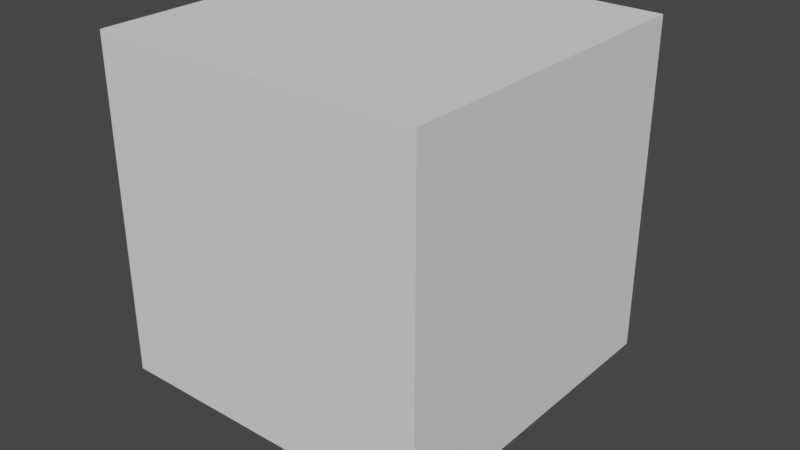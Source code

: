 # Source: resourceBuildings.blend  (saved by Blender 2.91.10; exported with 4.5.12 LTS)
import bpy
from mathutils import Matrix  # noqa: F401  (used for matrix-valued properties, if any)

bpy.ops.wm.read_factory_settings(use_empty=True)
scene = bpy.context.scene
scene.name = 'Scene'

# ---- collections
col_woodshack = bpy.data.collections.new('WoodShack'); scene.collection.children.link(col_woodshack)
col_bools = bpy.data.collections.new('Bools'); scene.collection.children.link(col_bools)
col_bounds = bpy.data.collections.new('bounds'); scene.collection.children.link(col_bounds)
col_ironmine = bpy.data.collections.new('IronMine'); scene.collection.children.link(col_ironmine)
col_rocks = bpy.data.collections.new('Rocks'); col_ironmine.children.link(col_rocks)

# ---- materials (node trees are filled in below, after node groups)
mat_material_001 = bpy.data.materials.new('Material.001')
mat_material_001.use_transparent_shadow = False
mat_fence = bpy.data.materials.new('Fence')
mat_fence.use_transparent_shadow = False
mat_wood = bpy.data.materials.new('Wood')
mat_wood.use_transparent_shadow = False
mat_rock = bpy.data.materials.new('rock')
mat_rock.use_transparent_shadow = False

# ---- node groups
ng_auto_smooth = bpy.data.node_groups.new('Auto Smooth', 'GeometryNodeTree')
_s = ng_auto_smooth.interface.new_socket(name='Geometry', in_out='OUTPUT', socket_type='NodeSocketGeometry')
_s = ng_auto_smooth.interface.new_socket(name='Geometry', in_out='INPUT', socket_type='NodeSocketGeometry')
_s = ng_auto_smooth.interface.new_socket(name='Angle', in_out='INPUT', socket_type='NodeSocketFloat')
_s.subtype = 'ANGLE'
_s.min_value = 0.0
_s.max_value = 3.142
ng_auto_smooth.is_modifier = True
_N = ng_auto_smooth.nodes; _L = ng_auto_smooth.links
n0 = _N.new('NodeGroupOutput'); n0.name = 'Group Output'; n0.location = (480, -100)
n1 = _N.new('NodeGroupInput'); n1.name = 'Group Input'; n1.location = (-420, -300)
n2 = _N.new('NodeGroupInput'); n2.name = 'Group Input.001'; n2.location = (-60, -100)
n3 = _N.new('GeometryNodeSetShadeSmooth'); n3.name = 'Set Shade Smooth'; n3.location = (120, -100)
n3.domain = 'EDGE'
n4 = _N.new('GeometryNodeSetShadeSmooth'); n4.name = 'Set Shade Smooth.001'; n4.location = (300, -100)
n5 = _N.new('GeometryNodeInputMeshEdgeAngle'); n5.name = 'Edge Angle'; n5.location = (-420, -220)
n6 = _N.new('GeometryNodeInputEdgeSmooth'); n6.name = 'Is Edge Smooth'; n6.location = (-60, -160)
n7 = _N.new('GeometryNodeInputShadeSmooth'); n7.name = 'Is Face Smooth'; n7.location = (-240, -340)
n8 = _N.new('FunctionNodeBooleanMath'); n8.name = 'Boolean Math'; n8.location = (-60, -220)
n9 = _N.new('FunctionNodeCompare'); n9.name = 'Compare'; n9.location = (-240, -180)
n9.operation = 'LESS_EQUAL'
_L.new(n5.outputs[0], n9.inputs[0])
_L.new(n4.outputs[0], n0.inputs[0])
_L.new(n1.outputs[1], n9.inputs[1])
_L.new(n9.outputs[0], n8.inputs[0])
_L.new(n7.outputs[0], n8.inputs[1])
_L.new(n2.outputs[0], n3.inputs[0])
_L.new(n6.outputs[0], n3.inputs[1])
_L.new(n3.outputs[0], n4.inputs[0])
_L.new(n8.outputs[0], n3.inputs[2])
n0.is_active_output = True

# ---- material node trees
mat_material_001.use_nodes = True; mat_material_001.node_tree.nodes.clear()
_N = mat_material_001.node_tree.nodes; _L = mat_material_001.node_tree.links
n0 = _N.new('ShaderNodeBsdfPrincipled'); n0.name = 'Principled BSDF'; n0.location = (10, 300)
n0.distribution = 'GGX'
n0.subsurface_method = 'BURLEY'
n0.inputs[0].default_value = (0.0, 0.0, 0.0, 1.0)
n0.inputs[3].default_value = 1.45
n0.inputs[27].default_value = (0.0, 0.0, 0.0, 1.0)
n0.inputs[28].default_value = 1.0
n1 = _N.new('ShaderNodeOutputMaterial'); n1.name = 'Material Output'; n1.location = (300, 300)
_L.new(n0.outputs[0], n1.inputs[0])
n1.is_active_output = True
mat_fence.use_nodes = True; mat_fence.node_tree.nodes.clear()
_N = mat_fence.node_tree.nodes; _L = mat_fence.node_tree.links
n0 = _N.new('ShaderNodeBsdfPrincipled'); n0.name = 'Principled BSDF'; n0.location = (10, 300)
n0.distribution = 'GGX'
n0.subsurface_method = 'BURLEY'
n0.inputs[0].default_value = (0.5173, 0.2125, 0.1078, 1.0)
n0.inputs[3].default_value = 1.45
n0.inputs[27].default_value = (0.0, 0.0, 0.0, 1.0)
n0.inputs[28].default_value = 1.0
n1 = _N.new('ShaderNodeOutputMaterial'); n1.name = 'Material Output'; n1.location = (300, 300)
_L.new(n0.outputs[0], n1.inputs[0])
n1.is_active_output = True
mat_wood.use_nodes = True; mat_wood.node_tree.nodes.clear()
_N = mat_wood.node_tree.nodes; _L = mat_wood.node_tree.links
n0 = _N.new('ShaderNodeBsdfPrincipled'); n0.name = 'Principled BSDF'; n0.location = (10, 300)
n0.distribution = 'GGX'
n0.subsurface_method = 'BURLEY'
n0.inputs[0].default_value = (0.09463, 0.03379, 0.01848, 1.0)
n0.inputs[3].default_value = 1.45
n0.inputs[27].default_value = (0.0, 0.0, 0.0, 1.0)
n0.inputs[28].default_value = 1.0
n1 = _N.new('ShaderNodeOutputMaterial'); n1.name = 'Material Output'; n1.location = (300, 300)
_L.new(n0.outputs[0], n1.inputs[0])
n1.is_active_output = True
mat_rock.use_nodes = True; mat_rock.node_tree.nodes.clear()
_N = mat_rock.node_tree.nodes; _L = mat_rock.node_tree.links
n0 = _N.new('ShaderNodeBsdfPrincipled'); n0.name = 'Principled BSDF'; n0.location = (10, 300)
n0.distribution = 'GGX'
n0.subsurface_method = 'BURLEY'
n0.inputs[0].default_value = (0.06372, 0.06372, 0.06372, 1.0)
n0.inputs[3].default_value = 1.45
n0.inputs[27].default_value = (0.0, 0.0, 0.0, 1.0)
n0.inputs[28].default_value = 1.0
n1 = _N.new('ShaderNodeOutputMaterial'); n1.name = 'Material Output'; n1.location = (300, 300)
_L.new(n0.outputs[0], n1.inputs[0])
n1.is_active_output = True

# ---- world
world_world = bpy.data.worlds.new('World'); scene.world = world_world
world_world.use_nodes = True; world_world.node_tree.nodes.clear()
_N = world_world.node_tree.nodes; _L = world_world.node_tree.links
n0 = _N.new('ShaderNodeOutputWorld'); n0.name = 'World Output'; n0.location = (300, 300)
n1 = _N.new('ShaderNodeBackground'); n1.name = 'Background'; n1.location = (10, 300)
n1.inputs[0].default_value = (0.05088, 0.05088, 0.05088, 1.0)
_L.new(n1.outputs[0], n0.inputs[0])
n0.is_active_output = True
world_world.color = (0.05088, 0.05088, 0.05088)
world_world.use_sun_shadow = False
world_world.sun_shadow_jitter_overblur = 0.0

# ---- meshes
me_plane_002 = bpy.data.meshes.new('Plane.002')
me_plane_002.from_pydata([(-1.0, -1.072, 0.0), (1.0, -1.072, 0.0), (-1.0, 1.0, 0.0), (1.0, 1.0, 0.0)], [], [(0, 1, 3, 2)])
_uv = me_plane_002.uv_layers.new(name='UVMap')
_uv.uv.foreach_set('vector', [0.0, 0.0, 1.0, 0.0, 1.0, 1.0, 0.0, 1.0])
me_plane_002.materials.append(mat_material_001)
me_plane_002.use_remesh_fix_poles = True
me_plane_002.use_remesh_preserve_attributes = False
me_plane_002.use_mirror_vertex_groups = False
me_plane_002.update()
me_cube_001 = bpy.data.meshes.new('Cube.001')
me_cube_001.from_pydata([(-0.7959, -1.0, 0.2041), (-0.7959, -1.0, 10.05), (-1.0, 1.0, -1.788e-07), (-1.0, 1.0, 11.0), (0.7959, -1.0, 0.2041), (0.7959, -1.0, 10.05), (1.0, 1.0, -1.788e-07), (1.0, 1.0, 11.0), (-1.0, -1.0, -1.788e-07), (-1.0, -1.0, 11.0), (1.0, -1.0, 11.0), (1.0, -1.0, -1.788e-07), (-0.7959, -5.89, 0.2041), (-0.7959, -5.89, 10.05), (0.7959, -5.89, 10.05), (0.7959, -5.89, 0.2041)], [], [(8, 9, 3, 2), (2, 3, 7, 6), (6, 7, 10, 11), (0, 4, 15, 12), (2, 6, 11, 8), (7, 3, 9, 10), (0, 1, 9, 8), (5, 4, 11, 10), (4, 0, 8, 11), (1, 5, 10, 9), (15, 14, 13, 12), (1, 0, 12, 13), (5, 1, 13, 14), (4, 5, 14, 15)])
_uv = me_cube_001.uv_layers.new(name='UVMap')
_uv.uv.foreach_set('vector', [0.375, 0.0, 0.625, 0.0, 0.625, 0.25, 0.375, 0.25, 0.375, 0.25, 0.625, 0.25, 0.625, 0.5, 0.375, 0.5, 0.375, 0.5, 0.625, 0.5, 0.625, 0.75, 0.375, 0.75, 0.3796, 0.9745, 0.3796, 0.7755, 0.3796, 0.7755, 0.3796, 0.9745, 0.125, 0.5, 0.375, 0.5, 0.375, 0.75, 0.125, 0.75, 0.625, 0.5, 0.875, 0.5, 0.875, 0.75, 0.625, 0.75, 0.3796, 0.9745, 0.6204, 0.9745, 0.625, 1.0, 0.375, 1.0, 0.6204, 0.7755, 0.3796, 0.7755, 0.375, 0.75, 0.625, 0.75, 0.3796, 0.7755, 0.3796, 0.9745, 0.375, 1.0, 0.375, 0.75, 0.6204, 0.9745, 0.6204, 0.7755, 0.625, 0.75, 0.625, 1.0, 0.3796, 0.7755, 0.6204, 0.7755, 0.6204, 0.9745, 0.3796, 0.9745, 0.6204, 0.9745, 0.3796, 0.9745, 0.3796, 0.9745, 0.6204, 0.9745, 0.6204, 0.7755, 0.6204, 0.9745, 0.6204, 0.9745, 0.6204, 0.7755, 0.3796, 0.7755, 0.6204, 0.7755, 0.6204, 0.7755, 0.3796, 0.7755])
me_cube_001.materials.append(mat_fence)
me_cube_001.use_remesh_fix_poles = True
me_cube_001.use_remesh_preserve_attributes = False
me_cube_001.use_mirror_vertex_groups = False
me_cube_001.update()
me_cube_004 = bpy.data.meshes.new('Cube.004')
me_cube_004.from_pydata([(-0.7959, -1.0, 0.2041), (-0.7959, -1.0, 10.05), (-1.0, 1.0, -1.788e-07), (-1.0, 1.0, 11.0), (0.7959, -1.0, 0.2041), (0.7959, -1.0, 10.05), (1.0, 1.0, -1.788e-07), (1.0, 1.0, 11.0), (-1.0, -1.0, -1.788e-07), (-1.0, -1.0, 11.0), (1.0, -1.0, 11.0), (1.0, -1.0, -1.788e-07), (-0.7959, -5.89, 0.2041), (-0.7959, -5.89, 10.05), (0.7959, -5.89, 10.05), (0.7959, -5.89, 0.2041)], [], [(8, 9, 3, 2), (2, 3, 7, 6), (6, 7, 10, 11), (0, 4, 15, 12), (2, 6, 11, 8), (7, 3, 9, 10), (0, 1, 9, 8), (5, 4, 11, 10), (4, 0, 8, 11), (1, 5, 10, 9), (15, 14, 13, 12), (1, 0, 12, 13), (5, 1, 13, 14), (4, 5, 14, 15)])
_uv = me_cube_004.uv_layers.new(name='UVMap')
_uv.uv.foreach_set('vector', [0.375, 0.0, 0.625, 0.0, 0.625, 0.25, 0.375, 0.25, 0.375, 0.25, 0.625, 0.25, 0.625, 0.5, 0.375, 0.5, 0.375, 0.5, 0.625, 0.5, 0.625, 0.75, 0.375, 0.75, 0.3796, 0.9745, 0.3796, 0.7755, 0.3796, 0.7755, 0.3796, 0.9745, 0.125, 0.5, 0.375, 0.5, 0.375, 0.75, 0.125, 0.75, 0.625, 0.5, 0.875, 0.5, 0.875, 0.75, 0.625, 0.75, 0.3796, 0.9745, 0.6204, 0.9745, 0.625, 1.0, 0.375, 1.0, 0.6204, 0.7755, 0.3796, 0.7755, 0.375, 0.75, 0.625, 0.75, 0.3796, 0.7755, 0.3796, 0.9745, 0.375, 1.0, 0.375, 0.75, 0.6204, 0.9745, 0.6204, 0.7755, 0.625, 0.75, 0.625, 1.0, 0.3796, 0.7755, 0.6204, 0.7755, 0.6204, 0.9745, 0.3796, 0.9745, 0.6204, 0.9745, 0.3796, 0.9745, 0.3796, 0.9745, 0.6204, 0.9745, 0.6204, 0.7755, 0.6204, 0.9745, 0.6204, 0.9745, 0.6204, 0.7755, 0.3796, 0.7755, 0.6204, 0.7755, 0.6204, 0.7755, 0.3796, 0.7755])
me_cube_004.materials.append(mat_fence)
me_cube_004.use_remesh_fix_poles = True
me_cube_004.use_remesh_preserve_attributes = False
me_cube_004.use_mirror_vertex_groups = False
me_cube_004.update()
me_cube_005 = bpy.data.meshes.new('Cube.005')
me_cube_005.from_pydata([(-0.7959, -1.0, 0.2041), (-0.7959, -1.0, 10.05), (-1.0, 1.0, -1.788e-07), (-1.0, 1.0, 11.0), (0.7959, -1.0, 0.2041), (0.7959, -1.0, 10.05), (1.0, 1.0, -1.788e-07), (1.0, 1.0, 11.0), (-1.0, -1.0, -1.788e-07), (-1.0, -1.0, 11.0), (1.0, -1.0, 11.0), (1.0, -1.0, -1.788e-07), (-0.7959, -5.89, 0.2041), (-0.7959, -5.89, 10.05), (0.7959, -5.89, 10.05), (0.7959, -5.89, 0.2041)], [], [(8, 9, 3, 2), (2, 3, 7, 6), (6, 7, 10, 11), (0, 4, 15, 12), (2, 6, 11, 8), (7, 3, 9, 10), (0, 1, 9, 8), (5, 4, 11, 10), (4, 0, 8, 11), (1, 5, 10, 9), (15, 14, 13, 12), (1, 0, 12, 13), (5, 1, 13, 14), (4, 5, 14, 15)])
_uv = me_cube_005.uv_layers.new(name='UVMap')
_uv.uv.foreach_set('vector', [0.375, 0.0, 0.625, 0.0, 0.625, 0.25, 0.375, 0.25, 0.375, 0.25, 0.625, 0.25, 0.625, 0.5, 0.375, 0.5, 0.375, 0.5, 0.625, 0.5, 0.625, 0.75, 0.375, 0.75, 0.3796, 0.9745, 0.3796, 0.7755, 0.3796, 0.7755, 0.3796, 0.9745, 0.125, 0.5, 0.375, 0.5, 0.375, 0.75, 0.125, 0.75, 0.625, 0.5, 0.875, 0.5, 0.875, 0.75, 0.625, 0.75, 0.3796, 0.9745, 0.6204, 0.9745, 0.625, 1.0, 0.375, 1.0, 0.6204, 0.7755, 0.3796, 0.7755, 0.375, 0.75, 0.625, 0.75, 0.3796, 0.7755, 0.3796, 0.9745, 0.375, 1.0, 0.375, 0.75, 0.6204, 0.9745, 0.6204, 0.7755, 0.625, 0.75, 0.625, 1.0, 0.3796, 0.7755, 0.6204, 0.7755, 0.6204, 0.9745, 0.3796, 0.9745, 0.6204, 0.9745, 0.3796, 0.9745, 0.3796, 0.9745, 0.6204, 0.9745, 0.6204, 0.7755, 0.6204, 0.9745, 0.6204, 0.9745, 0.6204, 0.7755, 0.3796, 0.7755, 0.6204, 0.7755, 0.6204, 0.7755, 0.3796, 0.7755])
me_cube_005.materials.append(mat_fence)
me_cube_005.use_remesh_fix_poles = True
me_cube_005.use_remesh_preserve_attributes = False
me_cube_005.use_mirror_vertex_groups = False
me_cube_005.update()
me_cube_006 = bpy.data.meshes.new('Cube.006')
me_cube_006.from_pydata([(-0.7959, -1.0, 0.2041), (-0.7959, -1.0, 10.05), (-1.0, 1.0, -1.788e-07), (-1.0, 1.0, 11.0), (0.7959, -1.0, 0.2041), (0.7959, -1.0, 10.05), (1.0, 1.0, -1.788e-07), (1.0, 1.0, 11.0), (-1.0, -1.0, -1.788e-07), (-1.0, -1.0, 11.0), (1.0, -1.0, 11.0), (1.0, -1.0, -1.788e-07), (-0.7959, -5.89, 0.2041), (-0.7959, -5.89, 10.05), (0.7959, -5.89, 10.05), (0.7959, -5.89, 0.2041)], [], [(8, 9, 3, 2), (2, 3, 7, 6), (6, 7, 10, 11), (0, 4, 15, 12), (2, 6, 11, 8), (7, 3, 9, 10), (0, 1, 9, 8), (5, 4, 11, 10), (4, 0, 8, 11), (1, 5, 10, 9), (15, 14, 13, 12), (1, 0, 12, 13), (5, 1, 13, 14), (4, 5, 14, 15)])
_uv = me_cube_006.uv_layers.new(name='UVMap')
_uv.uv.foreach_set('vector', [0.375, 0.0, 0.625, 0.0, 0.625, 0.25, 0.375, 0.25, 0.375, 0.25, 0.625, 0.25, 0.625, 0.5, 0.375, 0.5, 0.375, 0.5, 0.625, 0.5, 0.625, 0.75, 0.375, 0.75, 0.3796, 0.9745, 0.3796, 0.7755, 0.3796, 0.7755, 0.3796, 0.9745, 0.125, 0.5, 0.375, 0.5, 0.375, 0.75, 0.125, 0.75, 0.625, 0.5, 0.875, 0.5, 0.875, 0.75, 0.625, 0.75, 0.3796, 0.9745, 0.6204, 0.9745, 0.625, 1.0, 0.375, 1.0, 0.6204, 0.7755, 0.3796, 0.7755, 0.375, 0.75, 0.625, 0.75, 0.3796, 0.7755, 0.3796, 0.9745, 0.375, 1.0, 0.375, 0.75, 0.6204, 0.9745, 0.6204, 0.7755, 0.625, 0.75, 0.625, 1.0, 0.3796, 0.7755, 0.6204, 0.7755, 0.6204, 0.9745, 0.3796, 0.9745, 0.6204, 0.9745, 0.3796, 0.9745, 0.3796, 0.9745, 0.6204, 0.9745, 0.6204, 0.7755, 0.6204, 0.9745, 0.6204, 0.9745, 0.6204, 0.7755, 0.3796, 0.7755, 0.6204, 0.7755, 0.6204, 0.7755, 0.3796, 0.7755])
me_cube_006.materials.append(mat_fence)
me_cube_006.use_remesh_fix_poles = True
me_cube_006.use_remesh_preserve_attributes = False
me_cube_006.use_mirror_vertex_groups = False
me_cube_006.update()
me_cylinder = bpy.data.meshes.new('Cylinder')
me_cylinder.from_pydata([(0.0, 1.0, -1.0), (0.0, 1.0, 1.0), (0.7071, 0.7071, -1.0), (0.7071, 0.7071, 1.0), (1.0, -4.371e-08, -1.0), (1.0, -4.371e-08, 1.0), (0.7071, -0.7071, -1.0), (0.7071, -0.7071, 1.0), (-8.742e-08, -1.0, -1.0), (-8.742e-08, -1.0, 1.0), (-0.7071, -0.7071, -1.0), (-0.7071, -0.7071, 1.0), (-1.0, 1.192e-08, -1.0), (-1.0, 1.192e-08, 1.0), (-0.7071, 0.7071, -1.0), (-0.7071, 0.7071, 1.0)], [], [(0, 1, 3, 2), (2, 3, 5, 4), (4, 5, 7, 6), (6, 7, 9, 8), (8, 9, 11, 10), (10, 11, 13, 12), (3, 1, 15, 13, 11, 9, 7, 5), (12, 13, 15, 14), (14, 15, 1, 0), (0, 2, 4, 6, 8, 10, 12, 14)])
_uv = me_cylinder.uv_layers.new(name='UVMap')
_uv.uv.foreach_set('vector', [1.0, 0.5, 1.0, 1.0, 0.875, 1.0, 0.875, 0.5, 0.875, 0.5, 0.875, 1.0, 0.75, 1.0, 0.75, 0.5, 0.75, 0.5, 0.75, 1.0, 0.625, 1.0, 0.625, 0.5, 0.625, 0.5, 0.625, 1.0, 0.5, 1.0, 0.5, 0.5, 0.5, 0.5, 0.5, 1.0, 0.375, 1.0, 0.375, 0.5, 0.375, 0.5, 0.375, 1.0, 0.25, 1.0, 0.25, 0.5, 0.4197, 0.4197, 0.25, 0.49, 0.08029, 0.4197, 0.01, 0.25, 0.08029, 0.08029, 0.25, 0.01, 0.4197, 0.08029, 0.49, 0.25, 0.25, 0.5, 0.25, 1.0, 0.125, 1.0, 0.125, 0.5, 0.125, 0.5, 0.125, 1.0, 0.0, 1.0, 0.0, 0.5, 0.75, 0.49, 0.9197, 0.4197, 0.99, 0.25, 0.9197, 0.08029, 0.75, 0.01, 0.5803, 0.08029, 0.51, 0.25, 0.5803, 0.4197])
me_cylinder.materials.append(mat_wood)
me_cylinder.use_remesh_fix_poles = True
me_cylinder.use_remesh_preserve_attributes = False
me_cylinder.use_mirror_vertex_groups = False
me_cylinder.update()
me_cylinder_001 = bpy.data.meshes.new('Cylinder.001')
me_cylinder_001.from_pydata([(0.0, 1.0, -1.0), (0.0, 1.0, 1.0), (0.7071, 0.7071, -1.0), (0.7071, 0.7071, 1.0), (1.0, -4.371e-08, -1.0), (1.0, -4.371e-08, 1.0), (0.7071, -0.7071, -1.0), (0.7071, -0.7071, 1.0), (-8.742e-08, -1.0, -1.0), (-8.742e-08, -1.0, 1.0), (-0.7071, -0.7071, -1.0), (-0.7071, -0.7071, 1.0), (-1.0, 1.192e-08, -1.0), (-1.0, 1.192e-08, 1.0), (-0.7071, 0.7071, -1.0), (-0.7071, 0.7071, 1.0)], [], [(0, 1, 3, 2), (2, 3, 5, 4), (4, 5, 7, 6), (6, 7, 9, 8), (8, 9, 11, 10), (10, 11, 13, 12), (3, 1, 15, 13, 11, 9, 7, 5), (12, 13, 15, 14), (14, 15, 1, 0), (0, 2, 4, 6, 8, 10, 12, 14)])
_uv = me_cylinder_001.uv_layers.new(name='UVMap')
_uv.uv.foreach_set('vector', [1.0, 0.5, 1.0, 1.0, 0.875, 1.0, 0.875, 0.5, 0.875, 0.5, 0.875, 1.0, 0.75, 1.0, 0.75, 0.5, 0.75, 0.5, 0.75, 1.0, 0.625, 1.0, 0.625, 0.5, 0.625, 0.5, 0.625, 1.0, 0.5, 1.0, 0.5, 0.5, 0.5, 0.5, 0.5, 1.0, 0.375, 1.0, 0.375, 0.5, 0.375, 0.5, 0.375, 1.0, 0.25, 1.0, 0.25, 0.5, 0.4197, 0.4197, 0.25, 0.49, 0.08029, 0.4197, 0.01, 0.25, 0.08029, 0.08029, 0.25, 0.01, 0.4197, 0.08029, 0.49, 0.25, 0.25, 0.5, 0.25, 1.0, 0.125, 1.0, 0.125, 0.5, 0.125, 0.5, 0.125, 1.0, 0.0, 1.0, 0.0, 0.5, 0.75, 0.49, 0.9197, 0.4197, 0.99, 0.25, 0.9197, 0.08029, 0.75, 0.01, 0.5803, 0.08029, 0.51, 0.25, 0.5803, 0.4197])
me_cylinder_001.materials.append(mat_wood)
me_cylinder_001.use_remesh_fix_poles = True
me_cylinder_001.use_remesh_preserve_attributes = False
me_cylinder_001.use_mirror_vertex_groups = False
me_cylinder_001.update()
me_cylinder_003 = bpy.data.meshes.new('Cylinder.003')
me_cylinder_003.from_pydata([(0.0, 1.0, -1.0), (0.0, 1.0, 1.0), (0.7071, 0.7071, -1.0), (0.7071, 0.7071, 1.0), (1.0, -4.371e-08, -1.0), (1.0, -4.371e-08, 1.0), (0.7071, -0.7071, -1.0), (0.7071, -0.7071, 1.0), (-8.742e-08, -1.0, -1.0), (-8.742e-08, -1.0, 1.0), (-0.7071, -0.7071, -1.0), (-0.7071, -0.7071, 1.0), (-1.0, 1.192e-08, -1.0), (-1.0, 1.192e-08, 1.0), (-0.7071, 0.7071, -1.0), (-0.7071, 0.7071, 1.0)], [], [(0, 1, 3, 2), (2, 3, 5, 4), (4, 5, 7, 6), (6, 7, 9, 8), (8, 9, 11, 10), (10, 11, 13, 12), (3, 1, 15, 13, 11, 9, 7, 5), (12, 13, 15, 14), (14, 15, 1, 0), (0, 2, 4, 6, 8, 10, 12, 14)])
_uv = me_cylinder_003.uv_layers.new(name='UVMap')
_uv.uv.foreach_set('vector', [1.0, 0.5, 1.0, 1.0, 0.875, 1.0, 0.875, 0.5, 0.875, 0.5, 0.875, 1.0, 0.75, 1.0, 0.75, 0.5, 0.75, 0.5, 0.75, 1.0, 0.625, 1.0, 0.625, 0.5, 0.625, 0.5, 0.625, 1.0, 0.5, 1.0, 0.5, 0.5, 0.5, 0.5, 0.5, 1.0, 0.375, 1.0, 0.375, 0.5, 0.375, 0.5, 0.375, 1.0, 0.25, 1.0, 0.25, 0.5, 0.4197, 0.4197, 0.25, 0.49, 0.08029, 0.4197, 0.01, 0.25, 0.08029, 0.08029, 0.25, 0.01, 0.4197, 0.08029, 0.49, 0.25, 0.25, 0.5, 0.25, 1.0, 0.125, 1.0, 0.125, 0.5, 0.125, 0.5, 0.125, 1.0, 0.0, 1.0, 0.0, 0.5, 0.75, 0.49, 0.9197, 0.4197, 0.99, 0.25, 0.9197, 0.08029, 0.75, 0.01, 0.5803, 0.08029, 0.51, 0.25, 0.5803, 0.4197])
me_cylinder_003.materials.append(mat_wood)
me_cylinder_003.use_remesh_fix_poles = True
me_cylinder_003.use_remesh_preserve_attributes = False
me_cylinder_003.use_mirror_vertex_groups = False
me_cylinder_003.update()
me_cylinder_004 = bpy.data.meshes.new('Cylinder.004')
me_cylinder_004.from_pydata([(0.0, 1.0, -1.0), (0.0, 1.0, 1.0), (0.7071, 0.7071, -1.0), (0.7071, 0.7071, 1.0), (1.0, -4.371e-08, -1.0), (1.0, -4.371e-08, 1.0), (0.7071, -0.7071, -1.0), (0.7071, -0.7071, 1.0), (-8.742e-08, -1.0, -1.0), (-8.742e-08, -1.0, 1.0), (-0.7071, -0.7071, -1.0), (-0.7071, -0.7071, 1.0), (-1.0, 1.192e-08, -1.0), (-1.0, 1.192e-08, 1.0), (-0.7071, 0.7071, -1.0), (-0.7071, 0.7071, 1.0)], [], [(0, 1, 3, 2), (2, 3, 5, 4), (4, 5, 7, 6), (6, 7, 9, 8), (8, 9, 11, 10), (10, 11, 13, 12), (3, 1, 15, 13, 11, 9, 7, 5), (12, 13, 15, 14), (14, 15, 1, 0), (0, 2, 4, 6, 8, 10, 12, 14)])
_uv = me_cylinder_004.uv_layers.new(name='UVMap')
_uv.uv.foreach_set('vector', [1.0, 0.5, 1.0, 1.0, 0.875, 1.0, 0.875, 0.5, 0.875, 0.5, 0.875, 1.0, 0.75, 1.0, 0.75, 0.5, 0.75, 0.5, 0.75, 1.0, 0.625, 1.0, 0.625, 0.5, 0.625, 0.5, 0.625, 1.0, 0.5, 1.0, 0.5, 0.5, 0.5, 0.5, 0.5, 1.0, 0.375, 1.0, 0.375, 0.5, 0.375, 0.5, 0.375, 1.0, 0.25, 1.0, 0.25, 0.5, 0.4197, 0.4197, 0.25, 0.49, 0.08029, 0.4197, 0.01, 0.25, 0.08029, 0.08029, 0.25, 0.01, 0.4197, 0.08029, 0.49, 0.25, 0.25, 0.5, 0.25, 1.0, 0.125, 1.0, 0.125, 0.5, 0.125, 0.5, 0.125, 1.0, 0.0, 1.0, 0.0, 0.5, 0.75, 0.49, 0.9197, 0.4197, 0.99, 0.25, 0.9197, 0.08029, 0.75, 0.01, 0.5803, 0.08029, 0.51, 0.25, 0.5803, 0.4197])
me_cylinder_004.materials.append(mat_wood)
me_cylinder_004.use_remesh_fix_poles = True
me_cylinder_004.use_remesh_preserve_attributes = False
me_cylinder_004.use_mirror_vertex_groups = False
me_cylinder_004.update()
me_cylinder_005 = bpy.data.meshes.new('Cylinder.005')
me_cylinder_005.from_pydata([(0.0, 1.0, -1.0), (0.0, 1.0, 1.0), (0.7071, 0.7071, -1.0), (0.7071, 0.7071, 1.0), (1.0, -4.371e-08, -1.0), (1.0, -4.371e-08, 1.0), (0.7071, -0.7071, -1.0), (0.7071, -0.7071, 1.0), (-8.742e-08, -1.0, -1.0), (-8.742e-08, -1.0, 1.0), (-0.7071, -0.7071, -1.0), (-0.7071, -0.7071, 1.0), (-1.0, 1.192e-08, -1.0), (-1.0, 1.192e-08, 1.0), (-0.7071, 0.7071, -1.0), (-0.7071, 0.7071, 1.0)], [], [(0, 1, 3, 2), (2, 3, 5, 4), (4, 5, 7, 6), (6, 7, 9, 8), (8, 9, 11, 10), (10, 11, 13, 12), (3, 1, 15, 13, 11, 9, 7, 5), (12, 13, 15, 14), (14, 15, 1, 0), (0, 2, 4, 6, 8, 10, 12, 14)])
_uv = me_cylinder_005.uv_layers.new(name='UVMap')
_uv.uv.foreach_set('vector', [1.0, 0.5, 1.0, 1.0, 0.875, 1.0, 0.875, 0.5, 0.875, 0.5, 0.875, 1.0, 0.75, 1.0, 0.75, 0.5, 0.75, 0.5, 0.75, 1.0, 0.625, 1.0, 0.625, 0.5, 0.625, 0.5, 0.625, 1.0, 0.5, 1.0, 0.5, 0.5, 0.5, 0.5, 0.5, 1.0, 0.375, 1.0, 0.375, 0.5, 0.375, 0.5, 0.375, 1.0, 0.25, 1.0, 0.25, 0.5, 0.4197, 0.4197, 0.25, 0.49, 0.08029, 0.4197, 0.01, 0.25, 0.08029, 0.08029, 0.25, 0.01, 0.4197, 0.08029, 0.49, 0.25, 0.25, 0.5, 0.25, 1.0, 0.125, 1.0, 0.125, 0.5, 0.125, 0.5, 0.125, 1.0, 0.0, 1.0, 0.0, 0.5, 0.75, 0.49, 0.9197, 0.4197, 0.99, 0.25, 0.9197, 0.08029, 0.75, 0.01, 0.5803, 0.08029, 0.51, 0.25, 0.5803, 0.4197])
me_cylinder_005.materials.append(mat_wood)
me_cylinder_005.use_remesh_fix_poles = True
me_cylinder_005.use_remesh_preserve_attributes = False
me_cylinder_005.use_mirror_vertex_groups = False
me_cylinder_005.update()
me_cube_009 = bpy.data.meshes.new('Cube.009')
me_cube_009.from_pydata([(-1.0, -1.0, -1.0), (-1.0, -1.0, 1.0), (-1.0, 1.0, -1.0), (-1.0, 1.0, 1.0), (1.0, -1.0, -1.0), (1.0, -1.0, 1.0), (1.0, 1.0, -1.0), (1.0, 1.0, 1.0)], [], [(0, 1, 3, 2), (2, 3, 7, 6), (6, 7, 5, 4), (4, 5, 1, 0), (2, 6, 4, 0), (7, 3, 1, 5)])
_uv = me_cube_009.uv_layers.new(name='UVMap')
_uv.uv.foreach_set('vector', [0.375, 0.0, 0.625, 0.0, 0.625, 0.25, 0.375, 0.25, 0.375, 0.25, 0.625, 0.25, 0.625, 0.5, 0.375, 0.5, 0.375, 0.5, 0.625, 0.5, 0.625, 0.75, 0.375, 0.75, 0.375, 0.75, 0.625, 0.75, 0.625, 1.0, 0.375, 1.0, 0.125, 0.5, 0.375, 0.5, 0.375, 0.75, 0.125, 0.75, 0.625, 0.5, 0.875, 0.5, 0.875, 0.75, 0.625, 0.75])
me_cube_009.use_remesh_fix_poles = True
me_cube_009.use_remesh_preserve_attributes = False
me_cube_009.use_mirror_vertex_groups = False
me_cube_009.update()
me_cube_007 = bpy.data.meshes.new('Cube.007')
me_cube_007.from_pydata([(-1.0, -1.0, -1.0), (-1.0, -1.0, 1.0), (-1.0, 1.0, -1.0), (-1.0, 1.0, 1.0), (1.0, -1.0, -1.0), (1.0, -1.0, 1.0), (1.0, 1.0, -1.0), (1.0, 1.0, 1.0)], [], [(0, 1, 3, 2), (2, 3, 7, 6), (6, 7, 5, 4), (4, 5, 1, 0), (2, 6, 4, 0), (7, 3, 1, 5)])
_uv = me_cube_007.uv_layers.new(name='UVMap')
_uv.uv.foreach_set('vector', [0.375, 0.0, 0.625, 0.0, 0.625, 0.25, 0.375, 0.25, 0.375, 0.25, 0.625, 0.25, 0.625, 0.5, 0.375, 0.5, 0.375, 0.5, 0.625, 0.5, 0.625, 0.75, 0.375, 0.75, 0.375, 0.75, 0.625, 0.75, 0.625, 1.0, 0.375, 1.0, 0.125, 0.5, 0.375, 0.5, 0.375, 0.75, 0.125, 0.75, 0.625, 0.5, 0.875, 0.5, 0.875, 0.75, 0.625, 0.75])
me_cube_007.use_remesh_fix_poles = True
me_cube_007.use_remesh_preserve_attributes = False
me_cube_007.use_mirror_vertex_groups = False
me_cube_007.update()
me_cube_002 = bpy.data.meshes.new('Cube.002')
me_cube_002.from_pydata([(-1.0, -1.0, -1.0), (-1.0, -1.0, 1.0), (-1.0, 1.0, -1.0), (-1.0, 1.0, 1.0), (1.0, -1.0, -1.0), (1.0, -1.0, 1.0), (1.0, 1.0, -1.0), (1.0, 1.0, 1.0)], [], [(0, 1, 3, 2), (2, 3, 7, 6), (6, 7, 5, 4), (4, 5, 1, 0), (2, 6, 4, 0), (7, 3, 1, 5)])
_uv = me_cube_002.uv_layers.new(name='UVMap')
_uv.uv.foreach_set('vector', [0.375, 0.0, 0.625, 0.0, 0.625, 0.25, 0.375, 0.25, 0.375, 0.25, 0.625, 0.25, 0.625, 0.5, 0.375, 0.5, 0.375, 0.5, 0.625, 0.5, 0.625, 0.75, 0.375, 0.75, 0.375, 0.75, 0.625, 0.75, 0.625, 1.0, 0.375, 1.0, 0.125, 0.5, 0.375, 0.5, 0.375, 0.75, 0.125, 0.75, 0.625, 0.5, 0.875, 0.5, 0.875, 0.75, 0.625, 0.75])
me_cube_002.use_remesh_fix_poles = True
me_cube_002.use_remesh_preserve_attributes = False
me_cube_002.use_mirror_vertex_groups = False
me_cube_002.update()
me_cube_011 = bpy.data.meshes.new('Cube.011')
me_cube_011.from_pydata([(-1.0, 1.0, 1.0), (1.0, 1.0, 1.0), (-1.225, -6.35e-14, 1.225), (-1.225, 1.225, -4.992e-13), (1.141e-13, 1.225, 1.225), (1.225, 1.225, -4.992e-13), (1.225, -6.35e-14, 1.225), (1.137e-13, -6.328e-14, 1.732), (1.732, -6.328e-14, -5e-13), (1.137e-13, 1.732, -5e-13), (-1.732, -6.328e-14, -5e-13), (-1.167, 0.5246, 1.167), (0.5246, 1.167, 1.167), (-1.167, 1.167, 0.5246), (-0.5246, 1.167, 1.167), (1.167, 1.167, 0.5246), (1.167, 0.5246, 1.167), (1.075e-13, 0.6628, 1.6), (0.6628, -6.328e-14, 1.6), (-0.6628, -6.395e-14, 1.6), (1.6, 0.6628, -5e-13), (1.6, -6.284e-14, 0.6628), (0.6628, 1.6, -4.876e-13), (-0.6628, 1.6, -5e-13), (1.208e-13, 1.6, 0.6628), (-1.6, 0.6628, -4.858e-13), (-1.6, -6.639e-14, 0.6628), (-0.6259, 1.484, 0.6368), (1.484, 0.6259, 0.6368), (-0.6368, 0.6259, 1.484), (0.6368, 0.6259, 1.484), (0.6259, 1.484, 0.6368), (-1.484, 0.6259, 0.6368), (-1.097, 0.7714, 1.097), (0.7714, 1.097, 1.097), (-1.21, 1.21, 0.2655), (-0.2655, 1.21, 1.21), (1.21, 1.21, 0.2655), (1.21, 0.2655, 1.21), (-3.893e-12, 0.3379, 1.699), (0.9623, -4.273e-10, 1.44), (-0.3379, 4.276e-11, 1.699), (1.699, 0.3379, -1.392e-09), (1.699, -9.851e-10, 0.3379), (0.9623, 1.44, -1.212e-09), (-0.3379, 1.699, -1.392e-09), (9.834e-10, 1.699, 0.3379), (-1.44, 0.9623, -1.212e-09), (-1.699, 1.695e-09, 0.3379), (-1.21, 0.2655, 1.21), (0.2655, 1.21, 1.21), (-1.097, 1.097, 0.7714), (-0.7714, 1.097, 1.097), (1.097, 1.097, 0.7714), (1.097, 0.7714, 1.097), (5.099e-10, 0.9623, 1.44), (0.3379, 2.438e-12, 1.699), (-0.9623, 4.238e-11, 1.44), (1.44, 0.9623, -2.02e-09), (1.44, -1.146e-09, 0.9623), (0.3379, 1.699, -6.64e-10), (-0.9623, 1.44, -2.02e-09), (1.238e-09, 1.44, 0.9623), (-1.699, 0.3379, 5.349e-10), (-1.44, 3.57e-10, 0.9623), (-0.3184, 1.569, 0.6608), (-0.9121, 1.349, 0.5907), (-0.6557, 1.57, 0.3241), (-0.5848, 1.348, 0.9171), (1.569, 0.3184, 0.6608), (1.349, 0.9121, 0.5907), (1.57, 0.6557, 0.3241), (1.348, 0.5848, 0.9171), (-0.6608, 0.3184, 1.569), (-0.5907, 0.9121, 1.349), (-0.3241, 0.6557, 1.57), (-0.9171, 0.5848, 1.348), (0.6608, 0.3184, 1.569), (0.5907, 0.9121, 1.349), (0.9171, 0.5848, 1.348), (0.3241, 0.6557, 1.57), (0.9121, 1.349, 0.5907), (0.3184, 1.569, 0.6608), (0.6557, 1.57, 0.3241), (0.5848, 1.348, 0.9171), (-1.349, 0.9121, 0.5907), (-1.569, 0.3184, 0.6608), (-1.57, 0.6557, 0.3241), (-1.348, 0.5848, 0.9171), (-1.415, 0.2968, 0.9537), (-1.666, 0.3341, 0.3372), (-1.416, 0.9506, 0.3003), (0.2968, 1.415, 0.9537), (0.3341, 1.666, 0.3372), (0.9506, 1.416, 0.3003), (0.3003, 0.9506, 1.416), (0.8567, 0.853, 1.24), (0.9537, 0.2968, 1.415), (-0.8567, 0.853, 1.24), (-0.3003, 0.9506, 1.416), (-0.3372, 0.3341, 1.666), (1.24, 0.853, 0.8567), (1.416, 0.9506, 0.3003), (1.666, 0.3341, 0.3372), (-0.853, 1.24, 0.8567), (-0.9506, 1.416, 0.3003), (-0.3341, 1.666, 0.3372), (-0.2968, 1.415, 0.9537), (1.415, 0.2968, 0.9537), (-0.9537, 0.2968, 1.415), (0.3372, 0.3341, 1.666), (0.853, 1.24, 0.8567), (-1.24, 0.853, 0.8567), (-1.051, 0.8883, 1.051), (0.8883, 1.051, 1.051), (-1.221, 1.221, 0.1331), (-0.1331, 1.221, 1.221), (1.221, 1.221, 0.1331), (1.221, 0.1331, 1.221), (1.143e-09, 0.1698, 1.724), (1.099, -3.861e-10, 1.339), (-0.1698, 3.847e-10, 1.724), (1.724, 0.1698, 5.804e-10), (1.724, -6.042e-10, 0.1698), (1.099, 1.339, 3.273e-10), (-0.1698, 1.724, 5.804e-10), (6.034e-10, 1.724, 0.1698), (-1.339, 1.099, 3.273e-10), (-1.724, 1.001e-09, 0.1698), (-1.192, 0.3962, 1.192), (0.3962, 1.192, 1.192), (-1.135, 1.135, 0.6499), (-0.6499, 1.135, 1.135), (1.135, 1.135, 0.6499), (1.135, 0.6499, 1.135), (7.558e-11, 0.8165, 1.527), (0.5028, 1.129e-09, 1.657), (-0.8165, 1.017e-12, 1.527), (1.527, 0.8165, -6.242e-10), (1.527, -1.445e-09, 0.8165), (0.5028, 1.657, 1.005e-09), (-0.8165, 1.527, -6.242e-10), (1.497e-10, 1.527, 0.8165), (-1.657, 0.5028, 1e-09), (-1.527, 4.449e-10, 0.8165), (-0.1599, 1.591, 0.6646), (-0.7723, 1.422, 0.6163), (-0.6622, 1.592, 0.1628), (-0.6079, 1.422, 0.7802), (1.591, 0.1599, 0.6646), (1.422, 0.7723, 0.6163), (1.592, 0.6622, 0.1628), (1.422, 0.6079, 0.7802), (-0.6646, 0.1599, 1.591), (-0.6163, 0.7723, 1.422), (-0.1628, 0.6622, 1.592), (-0.7802, 0.6079, 1.422), (0.6646, 0.1599, 1.591), (0.6163, 0.7723, 1.422), (1.046, 0.557, 1.263), (0.4826, 0.6436, 1.534), (1.044, 1.263, 0.5601), (0.4742, 1.533, 0.6515), (0.6622, 1.592, 0.1628), (0.6079, 1.422, 0.7802), (-1.263, 1.044, 0.5601), (-1.533, 0.4742, 0.6515), (-1.592, 0.6622, 0.1628), (-1.422, 0.6079, 0.7802), (-1.135, 0.6499, 1.135), (0.6499, 1.135, 1.135), (-1.192, 1.192, 0.3962), (-0.3962, 1.192, 1.192), (1.192, 1.192, 0.3962), (1.192, 0.3962, 1.192), (1.018e-09, 0.5028, 1.657), (0.8165, 3.009e-10, 1.527), (-0.5028, 1.137e-11, 1.657), (1.657, 0.5028, 4.701e-10), (1.657, -6.785e-10, 0.5028), (0.8165, 1.527, 9.585e-10), (-0.5028, 1.657, 4.701e-10), (2.436e-10, 1.657, 0.5028), (-1.527, 0.8165, 7.416e-10), (-1.657, 4.744e-10, 0.5028), (-1.221, 0.1331, 1.221), (0.1331, 1.221, 1.221), (-1.051, 1.051, 0.8883), (-0.8883, 1.051, 1.051), (1.051, 1.051, 0.8883), (1.051, 0.8883, 1.051), (-5.457e-10, 1.099, 1.339), (0.1698, 1.085e-09, 1.724), (-1.099, 2.728e-10, 1.339), (1.339, 1.099, -9.123e-10), (1.339, -1.52e-09, 1.099), (0.1698, 1.724, 7.341e-10), (-1.099, 1.339, -9.123e-10), (-1.627e-11, 1.339, 1.099), (-1.724, 0.1698, 7.914e-10), (-1.339, 8.563e-10, 1.099), (-0.4742, 1.533, 0.6515), (-1.044, 1.263, 0.5601), (-0.6436, 1.534, 0.4826), (-0.557, 1.263, 1.046), (1.533, 0.4742, 0.6515), (1.263, 1.044, 0.5601), (1.534, 0.6436, 0.4826), (1.263, 0.557, 1.046), (-0.6515, 0.4742, 1.533), (-0.5601, 1.044, 1.263), (-0.4826, 0.6436, 1.534), (-1.046, 0.557, 1.263), (0.6515, 0.4742, 1.533), (0.5601, 1.044, 1.263), (0.7802, 0.6079, 1.422), (0.1628, 0.6622, 1.592), (0.7723, 1.422, 0.6163), (0.1599, 1.591, 0.6646), (0.6436, 1.534, 0.4826), (0.557, 1.263, 1.046), (-1.422, 0.7723, 0.6163), (-1.591, 0.1599, 0.6646), (-1.534, 0.6436, 0.4826), (-1.263, 0.557, 1.046), (-1.387, 0.4425, 0.9388), (-1.433, 0.149, 0.9615), (-1.499, 0.309, 0.8109), (-1.319, 0.2824, 1.087), (-1.626, 0.4972, 0.3322), (-1.69, 0.1678, 0.3391), (-1.69, 0.3376, 0.1694), (-1.625, 0.3278, 0.5014), (-1.319, 1.085, 0.2842), (-1.5, 0.8069, 0.3137), (-1.434, 0.9601, 0.1507), (-1.388, 0.9349, 0.4472), (0.4425, 1.387, 0.9388), (0.149, 1.433, 0.9615), (0.309, 1.499, 0.8109), (0.2824, 1.319, 1.087), (0.4972, 1.626, 0.3322), (0.1678, 1.69, 0.3391), (0.3376, 1.69, 0.1694), (0.3278, 1.625, 0.5014), (1.085, 1.319, 0.2842), (0.8069, 1.5, 0.3137), (0.9601, 1.434, 0.1507), (0.9349, 1.388, 0.4472), (0.3137, 0.8069, 1.5), (0.2842, 1.085, 1.319), (0.4472, 0.9349, 1.388), (0.1507, 0.9601, 1.434), (0.8901, 0.7216, 1.299), (0.817, 0.9783, 1.173), (0.9801, 0.8151, 1.173), (0.7263, 0.8857, 1.299), (0.9615, 0.149, 1.433), (0.9388, 0.4425, 1.387), (1.087, 0.2824, 1.319), (0.8109, 0.309, 1.499), (-0.8901, 0.7216, 1.299), (-0.817, 0.9783, 1.173), (-0.7263, 0.8857, 1.299), (-0.9801, 0.8151, 1.173), (-0.3137, 0.8069, 1.5), (-0.2842, 1.085, 1.319), (-0.1507, 0.9601, 1.434), (-0.4472, 0.9349, 1.388), (-0.3391, 0.1678, 1.69), (-0.3322, 0.4972, 1.626), (-0.1694, 0.3376, 1.69), (-0.5014, 0.3278, 1.625), (1.299, 0.7216, 0.8901), (1.173, 0.9783, 0.817), (1.299, 0.8857, 0.7263), (1.173, 0.8151, 0.9801), (1.5, 0.8069, 0.3137), (1.319, 1.085, 0.2842), (1.434, 0.9601, 0.1507), (1.388, 0.9349, 0.4472), (1.69, 0.1678, 0.3391), (1.626, 0.4972, 0.3322), (1.69, 0.3376, 0.1694), (1.625, 0.3278, 0.5014), (-0.7216, 1.299, 0.8901), (-0.9783, 1.173, 0.817), (-0.8857, 1.299, 0.7263), (-0.8151, 1.173, 0.9801), (-0.8069, 1.5, 0.3137), (-1.085, 1.319, 0.2842), (-0.9601, 1.434, 0.1507), (-0.9349, 1.388, 0.4472), (-0.1678, 1.69, 0.3391), (-0.4972, 1.626, 0.3322), (-0.3376, 1.69, 0.1694), (-0.3278, 1.625, 0.5014), (-0.149, 1.433, 0.9615), (-0.4425, 1.387, 0.9388), (-0.309, 1.499, 0.8109), (-0.2824, 1.319, 1.087), (1.433, 0.149, 0.9615), (1.387, 0.4425, 0.9388), (1.499, 0.309, 0.8109), (1.319, 0.2824, 1.087), (-0.9615, 0.149, 1.433), (-0.9388, 0.4425, 1.387), (-0.8109, 0.309, 1.499), (-1.087, 0.2824, 1.319), (0.3391, 0.1678, 1.69), (0.3322, 0.4972, 1.626), (0.5014, 0.3278, 1.625), (0.1694, 0.3376, 1.69), (0.9783, 1.173, 0.817), (0.7216, 1.299, 0.8901), (0.8857, 1.299, 0.7263), (0.8151, 1.173, 0.9801), (-1.173, 0.9783, 0.817), (-1.299, 0.7216, 0.8901), (-1.299, 0.8857, 0.7263), (-1.173, 0.8151, 0.9801), (-1.222, 0.6884, 1.017), (-1.366, 0.7498, 0.7562), (-1.222, 1.014, 0.6909), (0.6884, 1.222, 1.017), (0.7498, 1.366, 0.7562), (1.014, 1.222, 0.6909), (0.1669, 0.5023, 1.649), (0.4942, 0.4879, 1.587), (0.5043, 0.1647, 1.649), (-1.07, 0.4211, 1.295), (-0.7987, 0.4603, 1.466), (-0.817, 0.1551, 1.519), (1.295, 0.4211, 1.07), (1.466, 0.4603, 0.7987), (1.519, 0.1551, 0.817), (-0.4211, 1.295, 1.07), (-0.4603, 1.466, 0.7987), (-0.1551, 1.519, 0.817), (-0.4879, 1.587, 0.4942), (-0.5023, 1.649, 0.1669), (-0.1696, 1.715, 0.1704), (-1.068, 1.296, 0.4236), (-1.096, 1.334, 0.1426), (-0.815, 1.52, 0.1575), (-0.9363, 1.116, 0.9373), (-1.014, 1.222, 0.6909), (-0.7498, 1.366, 0.7562), (1.587, 0.4879, 0.4942), (1.649, 0.5023, 0.1669), (1.715, 0.1696, 0.1704), (1.296, 1.068, 0.4236), (1.334, 1.096, 0.1426), (1.52, 0.815, 0.1575), (1.116, 0.9363, 0.9373), (1.222, 1.014, 0.6909), (1.366, 0.7498, 0.7562), (-0.4942, 0.4879, 1.587), (-0.1669, 0.5023, 1.649), (-0.1704, 0.1696, 1.715), (-0.4236, 1.068, 1.296), (-0.1426, 1.096, 1.334), (-0.1575, 0.815, 1.52), (-0.9373, 0.9363, 1.116), (-0.6909, 1.014, 1.222), (-0.7562, 0.7498, 1.366), (0.7987, 0.4603, 1.466), (1.07, 0.4211, 1.295), (1.096, 0.1417, 1.333), (0.6909, 1.014, 1.222), (0.9373, 0.9363, 1.116), (1.017, 0.6884, 1.222), (0.1426, 1.096, 1.334), (0.4236, 1.068, 1.296), (0.467, 0.7928, 1.467), (0.7928, 1.467, 0.467), (0.815, 1.52, 0.1575), (1.096, 1.334, 0.1426), (0.1647, 1.649, 0.5043), (0.1696, 1.715, 0.1704), (0.5023, 1.649, 0.1669), (0.1417, 1.333, 1.097), (0.1551, 1.519, 0.817), (0.4603, 1.466, 0.7987), (-1.467, 0.7928, 0.467), (-1.52, 0.815, 0.1575), (-1.334, 1.096, 0.1426), (-1.649, 0.1647, 0.5043), (-1.715, 0.1696, 0.1704), (-1.649, 0.5023, 0.1669), (-1.333, 0.1417, 1.096), (-1.519, 0.1551, 0.817), (-1.466, 0.4603, 0.7987), (-1.295, 0.4211, 1.07), (-1.587, 0.4879, 0.4942), (-1.296, 1.068, 0.4236), (0.4211, 1.295, 1.07), (0.4879, 1.587, 0.4942), (1.068, 1.296, 0.4236), (0.1575, 0.815, 1.52), (0.7562, 0.7498, 1.366), (0.817, 0.1551, 1.519), (-1.017, 0.6884, 1.222), (-0.467, 0.7928, 1.467), (-0.5043, 0.1647, 1.649), (1.222, 0.6884, 1.017), (1.467, 0.7928, 0.467), (1.649, 0.1647, 0.5043), (-0.6884, 1.222, 1.017), (-0.7928, 1.467, 0.467), (-0.1647, 1.649, 0.5043), (-0.1417, 1.333, 1.097), (1.333, 0.1417, 1.096), (-1.096, 0.1417, 1.333), (0.1704, 0.1696, 1.715), (0.9363, 1.116, 0.9373), (-1.116, 0.9363, 0.9373)], [], [(416, 113, 0, 187), (415, 114, 1, 189), (414, 119, 7, 192), (413, 185, 2, 193), (412, 118, 6, 195), (411, 116, 4, 198), (410, 145, 24, 182), (409, 146, 27, 203), (408, 132, 14, 204), (407, 149, 21, 179), (406, 150, 28, 207), (405, 134, 16, 208), (404, 153, 19, 177), (403, 154, 29, 211), (402, 169, 11, 212), (401, 157, 18, 176), (400, 158, 30, 215), (399, 135, 17, 216), (398, 161, 15, 173), (397, 162, 31, 219), (396, 130, 12, 220), (395, 165, 13, 171), (394, 166, 32, 223), (393, 129, 11, 224), (392, 225, 88, 168), (391, 226, 89, 227), (390, 185, 49, 228), (389, 229, 87, 167), (388, 230, 90, 231), (387, 222, 86, 232), (386, 233, 35, 115), (385, 234, 91, 235), (384, 221, 85, 236), (383, 237, 84, 164), (382, 238, 92, 239), (381, 186, 50, 240), (380, 241, 83, 163), (379, 242, 93, 243), (378, 218, 82, 244), (377, 245, 37, 117), (376, 246, 94, 247), (375, 217, 81, 248), (374, 249, 80, 160), (373, 250, 95, 251), (372, 191, 55, 252), (371, 253, 79, 159), (370, 254, 96, 255), (369, 214, 78, 256), (368, 257, 40, 120), (367, 258, 97, 259), (366, 213, 77, 260), (365, 261, 76, 156), (364, 262, 98, 263), (363, 113, 33, 264), (362, 265, 75, 155), (361, 266, 99, 267), (360, 210, 74, 268), (359, 269, 41, 121), (358, 270, 100, 271), (357, 209, 73, 272), (356, 273, 72, 152), (355, 274, 101, 275), (354, 190, 54, 276), (353, 277, 71, 151), (352, 278, 102, 279), (351, 206, 70, 280), (350, 281, 43, 123), (349, 282, 103, 283), (348, 205, 69, 284), (347, 285, 68, 148), (346, 286, 104, 287), (345, 188, 52, 288), (344, 289, 67, 147), (343, 290, 105, 291), (342, 202, 66, 292), (341, 293, 46, 126), (340, 294, 106, 295), (339, 201, 65, 296), (338, 297, 62, 142), (337, 298, 107, 299), (336, 172, 36, 300), (335, 301, 59, 139), (334, 302, 108, 303), (333, 174, 38, 304), (332, 305, 57, 137), (331, 306, 109, 307), (330, 129, 49, 308), (329, 309, 56, 136), (328, 310, 110, 311), (327, 175, 39, 312), (326, 313, 53, 133), (325, 314, 111, 315), (324, 170, 34, 316), (323, 317, 51, 131), (322, 318, 112, 319), (321, 169, 33, 320), (318, 321, 320, 112), (88, 224, 321, 318), (224, 11, 169, 321), (221, 322, 319, 85), (32, 168, 322, 221), (168, 88, 318, 322), (165, 323, 131, 13), (85, 319, 323, 165), (319, 112, 317, 323), (314, 324, 316, 111), (84, 220, 324, 314), (220, 12, 170, 324), (217, 325, 315, 81), (31, 164, 325, 217), (164, 84, 314, 325), (161, 326, 133, 15), (81, 315, 326, 161), (315, 111, 313, 326), (310, 327, 312, 110), (80, 216, 327, 310), (216, 17, 175, 327), (213, 328, 311, 77), (30, 160, 328, 213), (160, 80, 310, 328), (157, 329, 136, 18), (77, 311, 329, 157), (311, 110, 309, 329), (306, 330, 308, 109), (76, 212, 330, 306), (212, 11, 129, 330), (209, 331, 307, 73), (29, 156, 331, 209), (156, 76, 306, 331), (153, 332, 137, 19), (73, 307, 332, 153), (307, 109, 305, 332), (302, 333, 304, 108), (72, 208, 333, 302), (208, 16, 174, 333), (205, 334, 303, 69), (28, 152, 334, 205), (152, 72, 302, 334), (149, 335, 139, 21), (69, 303, 335, 149), (303, 108, 301, 335), (298, 336, 300, 107), (68, 204, 336, 298), (204, 14, 172, 336), (201, 337, 299, 65), (27, 148, 337, 201), (148, 68, 298, 337), (145, 338, 142, 24), (65, 299, 338, 145), (299, 107, 297, 338), (294, 339, 296, 106), (67, 203, 339, 294), (203, 27, 201, 339), (181, 340, 295, 45), (23, 147, 340, 181), (147, 67, 294, 340), (125, 341, 126, 9), (45, 295, 341, 125), (295, 106, 293, 341), (290, 342, 292, 105), (35, 171, 342, 290), (171, 13, 202, 342), (197, 343, 291, 61), (3, 115, 343, 197), (115, 35, 290, 343), (141, 344, 147, 23), (61, 291, 344, 141), (291, 105, 289, 344), (286, 345, 288, 104), (51, 187, 345, 286), (187, 0, 188, 345), (202, 346, 287, 66), (13, 131, 346, 202), (131, 51, 286, 346), (146, 347, 148, 27), (66, 287, 347, 146), (287, 104, 285, 347), (282, 348, 284, 103), (71, 207, 348, 282), (207, 28, 205, 348), (178, 349, 283, 42), (20, 151, 349, 178), (151, 71, 282, 349), (122, 350, 123, 8), (42, 283, 350, 122), (283, 103, 281, 350), (278, 351, 280, 102), (37, 173, 351, 278), (173, 15, 206, 351), (194, 352, 279, 58), (5, 117, 352, 194), (117, 37, 278, 352), (138, 353, 151, 20), (58, 279, 353, 138), (279, 102, 277, 353), (274, 354, 276, 101), (53, 189, 354, 274), (189, 1, 190, 354), (206, 355, 275, 70), (15, 133, 355, 206), (133, 53, 274, 355), (150, 356, 152, 28), (70, 275, 356, 150), (275, 101, 273, 356), (270, 357, 272, 100), (75, 211, 357, 270), (211, 29, 209, 357), (175, 358, 271, 39), (17, 155, 358, 175), (155, 75, 270, 358), (119, 359, 121, 7), (39, 271, 359, 119), (271, 100, 269, 359), (266, 360, 268, 99), (36, 172, 360, 266), (172, 14, 210, 360), (191, 361, 267, 55), (4, 116, 361, 191), (116, 36, 266, 361), (135, 362, 155, 17), (55, 267, 362, 135), (267, 99, 265, 362), (262, 363, 264, 98), (52, 188, 363, 262), (188, 0, 113, 363), (210, 364, 263, 74), (14, 132, 364, 210), (132, 52, 262, 364), (154, 365, 156, 29), (74, 263, 365, 154), (263, 98, 261, 365), (258, 366, 260, 97), (79, 215, 366, 258), (215, 30, 213, 366), (174, 367, 259, 38), (16, 159, 367, 174), (159, 79, 258, 367), (118, 368, 120, 6), (38, 259, 368, 118), (259, 97, 257, 368), (254, 369, 256, 96), (34, 170, 369, 254), (170, 12, 214, 369), (190, 370, 255, 54), (1, 114, 370, 190), (114, 34, 254, 370), (134, 371, 159, 16), (54, 255, 371, 134), (255, 96, 253, 371), (250, 372, 252, 95), (50, 186, 372, 250), (186, 4, 191, 372), (214, 373, 251, 78), (12, 130, 373, 214), (130, 50, 250, 373), (158, 374, 160, 30), (78, 251, 374, 158), (251, 95, 249, 374), (246, 375, 248, 94), (83, 219, 375, 246), (219, 31, 217, 375), (180, 376, 247, 44), (22, 163, 376, 180), (163, 83, 246, 376), (124, 377, 117, 5), (44, 247, 377, 124), (247, 94, 245, 377), (242, 378, 244, 93), (46, 182, 378, 242), (182, 24, 218, 378), (196, 379, 243, 60), (9, 126, 379, 196), (126, 46, 242, 379), (140, 380, 163, 22), (60, 243, 380, 140), (243, 93, 241, 380), (238, 381, 240, 92), (62, 198, 381, 238), (198, 4, 186, 381), (218, 382, 239, 82), (24, 142, 382, 218), (142, 62, 238, 382), (162, 383, 164, 31), (82, 239, 383, 162), (239, 92, 237, 383), (234, 384, 236, 91), (87, 223, 384, 234), (223, 32, 221, 384), (183, 385, 235, 47), (25, 167, 385, 183), (167, 87, 234, 385), (127, 386, 115, 3), (47, 235, 386, 127), (235, 91, 233, 386), (230, 387, 232, 90), (48, 184, 387, 230), (184, 26, 222, 387), (199, 388, 231, 63), (10, 128, 388, 199), (128, 48, 230, 388), (143, 389, 167, 25), (63, 231, 389, 143), (231, 90, 229, 389), (226, 390, 228, 89), (64, 200, 390, 226), (200, 2, 185, 390), (222, 391, 227, 86), (26, 144, 391, 222), (144, 64, 226, 391), (166, 392, 168, 32), (86, 227, 392, 166), (227, 89, 225, 392), (225, 393, 224, 88), (89, 228, 393, 225), (228, 49, 129, 393), (229, 394, 223, 87), (90, 232, 394, 229), (232, 86, 166, 394), (233, 395, 171, 35), (91, 236, 395, 233), (236, 85, 165, 395), (237, 396, 220, 84), (92, 240, 396, 237), (240, 50, 130, 396), (241, 397, 219, 83), (93, 244, 397, 241), (244, 82, 162, 397), (245, 398, 173, 37), (94, 248, 398, 245), (248, 81, 161, 398), (249, 399, 216, 80), (95, 252, 399, 249), (252, 55, 135, 399), (253, 400, 215, 79), (96, 256, 400, 253), (256, 78, 158, 400), (257, 401, 176, 40), (97, 260, 401, 257), (260, 77, 157, 401), (261, 402, 212, 76), (98, 264, 402, 261), (264, 33, 169, 402), (265, 403, 211, 75), (99, 268, 403, 265), (268, 74, 154, 403), (269, 404, 177, 41), (100, 272, 404, 269), (272, 73, 153, 404), (273, 405, 208, 72), (101, 276, 405, 273), (276, 54, 134, 405), (277, 406, 207, 71), (102, 280, 406, 277), (280, 70, 150, 406), (281, 407, 179, 43), (103, 284, 407, 281), (284, 69, 149, 407), (285, 408, 204, 68), (104, 288, 408, 285), (288, 52, 132, 408), (289, 409, 203, 67), (105, 292, 409, 289), (292, 66, 146, 409), (293, 410, 182, 46), (106, 296, 410, 293), (296, 65, 145, 410), (297, 411, 198, 62), (107, 300, 411, 297), (300, 36, 116, 411), (301, 412, 195, 59), (108, 304, 412, 301), (304, 38, 118, 412), (305, 413, 193, 57), (109, 308, 413, 305), (308, 49, 185, 413), (309, 414, 192, 56), (110, 312, 414, 309), (312, 39, 119, 414), (313, 415, 189, 53), (111, 316, 415, 313), (316, 34, 114, 415), (317, 416, 187, 51), (112, 320, 416, 317), (320, 33, 113, 416)])
me_cube_011.polygons.foreach_set('use_smooth', [True] * 384)
me_cube_011.use_remesh_fix_poles = True
me_cube_011.use_remesh_preserve_attributes = False
me_cube_011.use_mirror_vertex_groups = False
me_cube_011.update()
me_cylinder_006 = bpy.data.meshes.new('Cylinder.006')
me_cylinder_006.from_pydata([(1.421e-14, 1.0, -1.922), (1.421e-14, 1.0, 0.07814), (0.7071, 0.7071, -1.922), (0.7071, 0.7071, 0.07814), (1.0, -4.371e-08, -1.922), (1.0, -4.371e-08, 0.07814), (0.7071, -0.7071, -1.922), (0.7071, -0.7071, 0.07814), (-8.742e-08, -1.0, -1.922), (-8.742e-08, -1.0, 0.07814), (-0.7071, -0.7071, -1.922), (-0.7071, -0.7071, 0.07814), (-1.0, 1.192e-08, -1.922), (-1.0, 1.192e-08, 0.07814), (-0.7071, 0.7071, -1.922), (-0.7071, 0.7071, 0.07814)], [], [(0, 1, 3, 2), (2, 3, 5, 4), (4, 5, 7, 6), (6, 7, 9, 8), (8, 9, 11, 10), (10, 11, 13, 12), (3, 1, 15, 13, 11, 9, 7, 5), (12, 13, 15, 14), (14, 15, 1, 0), (0, 2, 4, 6, 8, 10, 12, 14)])
_uv = me_cylinder_006.uv_layers.new(name='UVMap')
_uv.uv.foreach_set('vector', [1.0, 0.5, 1.0, 1.0, 0.875, 1.0, 0.875, 0.5, 0.875, 0.5, 0.875, 1.0, 0.75, 1.0, 0.75, 0.5, 0.75, 0.5, 0.75, 1.0, 0.625, 1.0, 0.625, 0.5, 0.625, 0.5, 0.625, 1.0, 0.5, 1.0, 0.5, 0.5, 0.5, 0.5, 0.5, 1.0, 0.375, 1.0, 0.375, 0.5, 0.375, 0.5, 0.375, 1.0, 0.25, 1.0, 0.25, 0.5, 0.4197, 0.4197, 0.25, 0.49, 0.08029, 0.4197, 0.01, 0.25, 0.08029, 0.08029, 0.25, 0.01, 0.4197, 0.08029, 0.49, 0.25, 0.25, 0.5, 0.25, 1.0, 0.125, 1.0, 0.125, 0.5, 0.125, 0.5, 0.125, 1.0, 0.0, 1.0, 0.0, 0.5, 0.75, 0.49, 0.9197, 0.4197, 0.99, 0.25, 0.9197, 0.08029, 0.75, 0.01, 0.5803, 0.08029, 0.51, 0.25, 0.5803, 0.4197])
me_cylinder_006.materials.append(mat_wood)
me_cylinder_006.use_remesh_fix_poles = True
me_cylinder_006.use_remesh_preserve_attributes = False
me_cylinder_006.use_mirror_vertex_groups = False
me_cylinder_006.update()
me_cylinder_007 = bpy.data.meshes.new('Cylinder.007')
me_cylinder_007.from_pydata([(1.421e-14, 1.0, -1.922), (1.421e-14, 1.0, 0.07814), (0.7071, 0.7071, -1.922), (0.7071, 0.7071, 0.07814), (1.0, -4.371e-08, -1.922), (1.0, -4.371e-08, 0.07814), (0.7071, -0.7071, -1.922), (0.7071, -0.7071, 0.07814), (-8.742e-08, -1.0, -1.922), (-8.742e-08, -1.0, 0.07814), (-0.7071, -0.7071, -1.922), (-0.7071, -0.7071, 0.07814), (-1.0, 1.192e-08, -1.922), (-1.0, 1.192e-08, 0.07814), (-0.7071, 0.7071, -1.922), (-0.7071, 0.7071, 0.07814)], [], [(0, 1, 3, 2), (2, 3, 5, 4), (4, 5, 7, 6), (6, 7, 9, 8), (8, 9, 11, 10), (10, 11, 13, 12), (3, 1, 15, 13, 11, 9, 7, 5), (12, 13, 15, 14), (14, 15, 1, 0), (0, 2, 4, 6, 8, 10, 12, 14)])
_uv = me_cylinder_007.uv_layers.new(name='UVMap')
_uv.uv.foreach_set('vector', [1.0, 0.5, 1.0, 1.0, 0.875, 1.0, 0.875, 0.5, 0.875, 0.5, 0.875, 1.0, 0.75, 1.0, 0.75, 0.5, 0.75, 0.5, 0.75, 1.0, 0.625, 1.0, 0.625, 0.5, 0.625, 0.5, 0.625, 1.0, 0.5, 1.0, 0.5, 0.5, 0.5, 0.5, 0.5, 1.0, 0.375, 1.0, 0.375, 0.5, 0.375, 0.5, 0.375, 1.0, 0.25, 1.0, 0.25, 0.5, 0.4197, 0.4197, 0.25, 0.49, 0.08029, 0.4197, 0.01, 0.25, 0.08029, 0.08029, 0.25, 0.01, 0.4197, 0.08029, 0.49, 0.25, 0.25, 0.5, 0.25, 1.0, 0.125, 1.0, 0.125, 0.5, 0.125, 0.5, 0.125, 1.0, 0.0, 1.0, 0.0, 0.5, 0.75, 0.49, 0.9197, 0.4197, 0.99, 0.25, 0.9197, 0.08029, 0.75, 0.01, 0.5803, 0.08029, 0.51, 0.25, 0.5803, 0.4197])
me_cylinder_007.materials.append(mat_wood)
me_cylinder_007.use_remesh_fix_poles = True
me_cylinder_007.use_remesh_preserve_attributes = False
me_cylinder_007.use_mirror_vertex_groups = False
me_cylinder_007.update()
me_cylinder_008 = bpy.data.meshes.new('Cylinder.008')
me_cylinder_008.from_pydata([(1.421e-14, 1.0, -1.922), (1.421e-14, 1.0, 0.07814), (0.7071, 0.7071, -1.922), (0.7071, 0.7071, 0.07814), (1.0, -4.371e-08, -1.922), (1.0, -4.371e-08, 0.07814), (0.7071, -0.7071, -1.922), (0.7071, -0.7071, 0.07814), (-8.742e-08, -1.0, -1.922), (-8.742e-08, -1.0, 0.07814), (-0.7071, -0.7071, -1.922), (-0.7071, -0.7071, 0.07814), (-1.0, 1.192e-08, -1.922), (-1.0, 1.192e-08, 0.07814), (-0.7071, 0.7071, -1.922), (-0.7071, 0.7071, 0.07814)], [], [(0, 1, 3, 2), (2, 3, 5, 4), (4, 5, 7, 6), (6, 7, 9, 8), (8, 9, 11, 10), (10, 11, 13, 12), (3, 1, 15, 13, 11, 9, 7, 5), (12, 13, 15, 14), (14, 15, 1, 0), (0, 2, 4, 6, 8, 10, 12, 14)])
_uv = me_cylinder_008.uv_layers.new(name='UVMap')
_uv.uv.foreach_set('vector', [1.0, 0.5, 1.0, 1.0, 0.875, 1.0, 0.875, 0.5, 0.875, 0.5, 0.875, 1.0, 0.75, 1.0, 0.75, 0.5, 0.75, 0.5, 0.75, 1.0, 0.625, 1.0, 0.625, 0.5, 0.625, 0.5, 0.625, 1.0, 0.5, 1.0, 0.5, 0.5, 0.5, 0.5, 0.5, 1.0, 0.375, 1.0, 0.375, 0.5, 0.375, 0.5, 0.375, 1.0, 0.25, 1.0, 0.25, 0.5, 0.4197, 0.4197, 0.25, 0.49, 0.08029, 0.4197, 0.01, 0.25, 0.08029, 0.08029, 0.25, 0.01, 0.4197, 0.08029, 0.49, 0.25, 0.25, 0.5, 0.25, 1.0, 0.125, 1.0, 0.125, 0.5, 0.125, 0.5, 0.125, 1.0, 0.0, 1.0, 0.0, 0.5, 0.75, 0.49, 0.9197, 0.4197, 0.99, 0.25, 0.9197, 0.08029, 0.75, 0.01, 0.5803, 0.08029, 0.51, 0.25, 0.5803, 0.4197])
me_cylinder_008.materials.append(mat_wood)
me_cylinder_008.use_remesh_fix_poles = True
me_cylinder_008.use_remesh_preserve_attributes = False
me_cylinder_008.use_mirror_vertex_groups = False
me_cylinder_008.update()
me_rock_004 = bpy.data.meshes.new('rock.004')
me_rock_004.from_pydata([(0.0, 0.0, 0.5), (0.125, -0.2165, 0.0), (0.125, 0.2165, 0.0), (-0.25, 0.0, 0.0), (0.25, -0.433, -0.5), (0.25, 0.0, -0.5), (0.25, 0.433, -0.5), (-0.1082, 0.2165, -0.5), (-0.5, 0.0, -0.5), (-0.1082, -0.2165, -0.5)], [], [(0, 1, 2), (0, 2, 3), (0, 3, 1), (1, 4, 5), (1, 5, 2), (2, 5, 6), (2, 6, 7), (2, 7, 3), (3, 7, 8), (3, 8, 9), (3, 9, 1), (1, 9, 4), (4, 9, 5), (5, 7, 6), (7, 9, 8), (9, 7, 5)])
me_rock_004.polygons.foreach_set('use_smooth', [True] * 16)
me_rock_004.materials.append(mat_rock)
me_rock_004.use_remesh_fix_poles = True
me_rock_004.use_remesh_preserve_attributes = False
me_rock_004.use_mirror_vertex_groups = False
me_rock_004.update()
me_rock_006 = bpy.data.meshes.new('rock.006')
me_rock_006.from_pydata([(0.0, 0.0, 0.5), (0.5, -0.5, -0.5), (0.5, 0.5, -0.5), (-0.5, 0.5, -0.5), (-0.5, -0.5, -0.5), (0.0, -0.3333, 0.0), (0.3333, 0.0, 0.0), (0.0, 0.3333, 0.0), (-0.3333, 0.0, 0.0), (0.0, 0.0, -0.5)], [], [(0, 1, 6), (0, 6, 2), (0, 2, 7), (0, 7, 3), (0, 3, 8), (0, 8, 4), (0, 4, 5), (0, 5, 1), (1, 9, 2), (2, 9, 3), (3, 9, 4), (4, 9, 1), (1, 2, 6), (2, 3, 7), (3, 4, 8), (4, 1, 5)])
me_rock_006.polygons.foreach_set('use_smooth', [True] * 16)
me_rock_006.materials.append(mat_rock)
me_rock_006.use_remesh_fix_poles = True
me_rock_006.use_remesh_preserve_attributes = False
me_rock_006.use_mirror_vertex_groups = False
me_rock_006.update()
me_rock = bpy.data.meshes.new('rock')
me_rock.from_pydata([(0.0, 0.0, 0.5), (0.5, -0.5, -0.5), (0.5, 0.5, -0.5), (-0.5, 0.5, -0.5), (-0.5, -0.5, -0.5), (0.0, -0.3333, 0.0), (0.3333, 0.0, 0.0), (0.0, 0.3333, 0.0), (-0.3333, 0.0, 0.0), (0.0, 0.0, -0.5)], [], [(0, 1, 6), (0, 6, 2), (0, 2, 7), (0, 7, 3), (0, 3, 8), (0, 8, 4), (0, 4, 5), (0, 5, 1), (1, 9, 2), (2, 9, 3), (3, 9, 4), (4, 9, 1), (1, 2, 6), (2, 3, 7), (3, 4, 8), (4, 1, 5)])
me_rock.polygons.foreach_set('use_smooth', [True] * 16)
me_rock.materials.append(mat_rock)
me_rock.use_remesh_fix_poles = True
me_rock.use_remesh_preserve_attributes = False
me_rock.use_mirror_vertex_groups = False
me_rock.update()
me_rock_003 = bpy.data.meshes.new('rock.003')
me_rock_003.from_pydata([(-0.5, -0.5, -0.5), (-0.5, 0.5, -0.5), (-0.5, 0.5, 0.5), (0.5, -0.5, 0.5), (0.5, 0.5, 0.5), (0.5, 0.5, -0.5), (0.5, -0.5, -0.5)], [], [(0, 3, 2), (0, 6, 3), (0, 1, 5, 6), (2, 3, 4), (0, 2, 1), (1, 2, 4, 5), (3, 6, 5, 4)])
me_rock_003.polygons.foreach_set('use_smooth', [True] * 7)
me_rock_003.materials.append(mat_rock)
me_rock_003.use_remesh_fix_poles = True
me_rock_003.use_remesh_preserve_attributes = False
me_rock_003.use_mirror_vertex_groups = False
me_rock_003.update()
me_rock_005 = bpy.data.meshes.new('rock.005')
me_rock_005.from_pydata([(0.5, 0.0, 0.5), (0.5, -0.5, -0.5), (0.5, 0.0, -0.5), (0.5, 0.5, -0.5), (-0.5, 0.5, -0.5), (-0.5, 0.5, 0.5), (-0.5, 0.0, 0.5), (-0.5, 0.0, -0.5), (-0.5, -0.5, -0.5), (-0.5, -0.5, 0.5)], [], [(0, 1, 2), (0, 2, 3), (0, 5, 6), (0, 6, 9), (0, 9, 8, 1), (0, 3, 4, 5), (1, 8, 7, 2), (2, 7, 4, 3), (4, 7, 6, 5), (6, 7, 8, 9)])
me_rock_005.polygons.foreach_set('use_smooth', [True] * 10)
me_rock_005.materials.append(mat_rock)
me_rock_005.use_remesh_fix_poles = True
me_rock_005.use_remesh_preserve_attributes = False
me_rock_005.use_mirror_vertex_groups = False
me_rock_005.update()
me_rock_001 = bpy.data.meshes.new('rock.001')
me_rock_001.from_pydata([(-0.5, -0.5, -0.5), (-0.5, 0.5, -0.5), (-0.5, 0.5, 0.5), (0.5, -0.5, 0.5), (0.5, 0.5, 0.5), (0.5, 0.5, -0.5), (0.5, -0.5, -0.5)], [], [(0, 3, 2), (0, 6, 3), (0, 1, 5, 6), (2, 3, 4), (5, 3, 6), (1, 4, 3, 5), (0, 2, 4, 1)])
me_rock_001.polygons.foreach_set('use_smooth', [True] * 7)
me_rock_001.materials.append(mat_rock)
me_rock_001.use_remesh_fix_poles = True
me_rock_001.use_remesh_preserve_attributes = False
me_rock_001.use_mirror_vertex_groups = False
me_rock_001.update()
me_rock_002 = bpy.data.meshes.new('rock.002')
me_rock_002.from_pydata([(-0.5, -0.5, -0.5), (-0.5, 0.5, -0.5), (-0.5, -0.5, 0.5), (-0.5, 0.5, 0.5), (0.5, -0.5, -0.5), (0.5, 0.5, -0.5), (0.5, -0.5, 0.5), (0.5, 0.5, 0.5)], [], [(0, 2, 3, 1), (0, 1, 5, 4), (0, 4, 6, 2), (7, 6, 4, 5), (7, 3, 2, 6), (7, 5, 1, 3)])
me_rock_002.polygons.foreach_set('use_smooth', [True] * 6)
me_rock_002.materials.append(mat_rock)
me_rock_002.use_remesh_fix_poles = True
me_rock_002.use_remesh_preserve_attributes = False
me_rock_002.use_mirror_vertex_groups = False
me_rock_002.update()

# ---- objects
ob_plane = bpy.data.objects.new('Plane', me_plane_002)
ob_cube_001 = bpy.data.objects.new('Cube.001', me_cube_001)
ob_cube_003 = bpy.data.objects.new('Cube.003', me_cube_004)
ob_cube_004 = bpy.data.objects.new('Cube.004', me_cube_005)
ob_cube_005 = bpy.data.objects.new('Cube.005', me_cube_006)
ob_cylinder = bpy.data.objects.new('Cylinder', me_cylinder)
ob_cylinder_001 = bpy.data.objects.new('Cylinder.001', me_cylinder_001)
ob_cylinder_003 = bpy.data.objects.new('Cylinder.003', me_cylinder_003)
ob_cylinder_004 = bpy.data.objects.new('Cylinder.004', me_cylinder_004)
ob_cylinder_002 = bpy.data.objects.new('Cylinder.002', me_cylinder_005)
ob_cube_006 = bpy.data.objects.new('Cube.006', me_cube_009)
ob_cube = bpy.data.objects.new('Cube', me_cube_007)
ob_bound = bpy.data.objects.new('bound', me_cube_002)
ob_cube_002 = bpy.data.objects.new('Cube.002', me_cube_011)
ob_cylinder_005 = bpy.data.objects.new('Cylinder.005', me_cylinder_006)
ob_cylinder_006 = bpy.data.objects.new('Cylinder.006', me_cylinder_007)
ob_cylinder_007 = bpy.data.objects.new('Cylinder.007', me_cylinder_008)
ob_rock_004 = bpy.data.objects.new('rock.004', me_rock_004)
ob_rock_006 = bpy.data.objects.new('rock.006', me_rock_006)
ob_rock = bpy.data.objects.new('rock', me_rock)
ob_rock_003 = bpy.data.objects.new('rock.003', me_rock_003)
ob_rock_005 = bpy.data.objects.new('rock.005', me_rock_005)
ob_rock_001 = bpy.data.objects.new('rock.001', me_rock_001)
ob_rock_002 = bpy.data.objects.new('rock.002', me_rock_002)

# ---- transforms, parenting, visibility, modifiers, constraints
ob_plane.location = (0.0, -4.371e-08, 1.0)
ob_plane.rotation_euler = (1.571, -0.0, 0.0)
ob_plane.lineart.crease_threshold = 0.0
ob_cube_001.location = (-1.0, 0.0, 0.0)
ob_cube_001.scale = (0.1, 0.1, 0.1)
ob_cube_001.lineart.crease_threshold = 0.0
_m = ob_cube_001.modifiers.new('Array', 'ARRAY')
_m.count = 3
_m.relative_offset_displace = (0.0, -1.0, 0.0)
ob_cube_003.location = (-1.0, -2.0, 0.0)
ob_cube_003.rotation_euler = (0.0, -0.0, 1.571)
ob_cube_003.scale = (0.1, 0.1, 0.1)
ob_cube_003.lineart.crease_threshold = 0.0
_m = ob_cube_003.modifiers.new('Array', 'ARRAY')
_m.count = 3
_m.relative_offset_displace = (0.0, -1.0, 0.0)
ob_cube_004.location = (1.0, -2.0, 0.0)
ob_cube_004.rotation_euler = (0.0, -0.0, 3.142)
ob_cube_004.scale = (0.1, 0.1, 0.1)
ob_cube_004.lineart.crease_threshold = 0.0
ob_cube_005.location = (1.0, 0.0, 0.0)
ob_cube_005.rotation_euler = (0.0, 0.0, 6.283)
ob_cube_005.scale = (0.1, 0.1, 0.1)
ob_cube_005.lineart.crease_threshold = 0.0
ob_cylinder.location = (1.0, 1.1, 0.1)
ob_cylinder.rotation_euler = (1.571, -0.0, 0.0)
ob_cylinder.scale = (0.1, 0.1, 1.0)
ob_cylinder.lineart.crease_threshold = 0.0
_m = ob_cylinder.modifiers.new('Array', 'ARRAY')
_m.count = 13
_m.relative_offset_displace = (0.0, 1.0, 0.0)
_m = ob_cylinder.modifiers.new('Boolean', 'BOOLEAN')
_m.object = ob_cube_006
_m = ob_cylinder.modifiers.new('Array.001', 'ARRAY')
_m.relative_offset_displace = (-10.0, 0.0, 0.0)
ob_cylinder_001.location = (0.0, 2.1, 0.1)
ob_cylinder_001.rotation_euler = (1.571, -0.0, 1.571)
ob_cylinder_001.scale = (0.1, 0.1, 1.0)
ob_cylinder_001.lineart.crease_threshold = 0.0
_m = ob_cylinder_001.modifiers.new('Array', 'ARRAY')
_m.count = 8
_m.relative_offset_displace = (0.0, 1.0, 0.0)
ob_cylinder_003.location = (0.0, 0.1, 0.1)
ob_cylinder_003.rotation_euler = (1.571, -0.0, 1.571)
ob_cylinder_003.scale = (0.1, 0.1, 1.0)
ob_cylinder_003.lineart.crease_threshold = 0.0
_m = ob_cylinder_003.modifiers.new('Array', 'ARRAY')
_m.count = 13
_m.relative_offset_displace = (0.0, 1.0, 0.0)
_m = ob_cylinder_003.modifiers.new('Boolean', 'BOOLEAN')
_m.object = ob_cube
ob_cylinder_004.location = (-1.0, 1.232, 2.094)
ob_cylinder_004.rotation_euler = (2.056e-07, 1.134, -1.571)
ob_cylinder_004.scale = (0.1, 0.1, 1.36)
ob_cylinder_004.lineart.crease_threshold = 0.0
_m = ob_cylinder_004.modifiers.new('Array', 'ARRAY')
_m.count = 11
_m.relative_offset_displace = (0.0, 1.0, 0.0)
ob_cylinder_002.location = (0.5249, -0.3535, 0.176)
ob_cylinder_002.scale = (0.2841, 0.2841, 0.2841)
ob_cylinder_002.lineart.crease_threshold = 0.0
ob_cube_006.location = (6.688e-16, 1.688, 2.974)
ob_cube_006.rotation_euler = (-0.4363, -9.384e-17, 2.08e-17)
ob_cube_006.scale = (1.427, 1.639, 1.0)
ob_cube_006.lineart.crease_threshold = 0.0
ob_cube.location = (-0.3198, 0.0, -0.05303)
ob_cube.scale = (0.3629, 0.346, 1.055)
ob_cube.lineart.crease_threshold = 0.0
ob_bound.location = (0.0, 0.0, 3.0)
ob_bound.scale = (3.0, 3.0, 3.0)
ob_bound.display_type = 'BOUNDS'
ob_bound.lineart.crease_threshold = 0.0
ob_cube_002.location = (0.0, 0.0, 0.0)
ob_cube_002.scale = (1.0, 1.174, 1.0)
ob_cube_002.show_instancer_for_render = False
ob_cube_002.show_instancer_for_viewport = False
ob_cube_002.lineart.crease_threshold = 0.0
_m = ob_cube_002.modifiers.new('ParticleSettings', 'PARTICLE_SYSTEM')
ob_cylinder_005.location = (-1.0, -5.643e-07, 4.371e-08)
ob_cylinder_005.rotation_euler = (3.142, -4.371e-08, 3.142)
ob_cylinder_005.scale = (0.2847, 0.2847, 0.9763)
ob_cylinder_005.lineart.crease_threshold = 0.0
ob_cylinder_006.location = (1.0, 5.643e-07, -4.371e-08)
ob_cylinder_006.rotation_euler = (3.142, -4.371e-08, 3.142)
ob_cylinder_006.scale = (0.2847, 0.2847, 0.9763)
ob_cylinder_006.lineart.crease_threshold = 0.0
ob_cylinder_007.location = (-1.0, -1.033e-08, 1.7)
ob_cylinder_007.rotation_euler = (4.602e-07, -1.571, 0.0)
ob_cylinder_007.scale = (0.2847, 0.2847, 0.9763)
ob_cylinder_007.lineart.crease_threshold = 0.0
ob_rock_004.location = (0.0, 0.0, 0.0)
ob_rock_004.lineart.crease_threshold = 0.0
_m = ob_rock_004.modifiers.new('Subsurf', 'SUBSURF')
_m.uv_smooth = 'PRESERVE_CORNERS'
_m.levels = 2
_m = ob_rock_004.modifiers.new('Subsurf.001', 'SUBSURF')
_m.uv_smooth = 'PRESERVE_CORNERS'
_m.levels = 2
_m = ob_rock_004.modifiers.new('Displace', 'DISPLACE')
_m.mid_level = 0.0
_m.strength = 0.0121
_m = ob_rock_004.modifiers.new('Displace.001', 'DISPLACE')
_m.mid_level = 0.0
_m.strength = 0.9902
_m = ob_rock_004.modifiers.new('Displace.002', 'DISPLACE')
_m.strength = 0.04618
_m = ob_rock_004.modifiers.new('Displace.003', 'DISPLACE')
_m.strength = 0.008302
_m = ob_rock_004.modifiers.new('Auto Smooth', 'NODES')
_m.node_group = ng_auto_smooth
_gi = [s.identifier for s in ng_auto_smooth.interface.items_tree if s.item_type == 'SOCKET' and s.in_out == 'INPUT']
_m[_gi[1]] = 0.5236  # Angle
ob_rock_006.location = (0.0, 0.0, 0.0)
ob_rock_006.lineart.crease_threshold = 0.0
_m = ob_rock_006.modifiers.new('Subsurf', 'SUBSURF')
_m.uv_smooth = 'PRESERVE_CORNERS'
_m.levels = 2
_m = ob_rock_006.modifiers.new('Subsurf.001', 'SUBSURF')
_m.uv_smooth = 'PRESERVE_CORNERS'
_m.levels = 2
_m = ob_rock_006.modifiers.new('Displace', 'DISPLACE')
_m.mid_level = 0.0
_m.strength = 0.009559
_m = ob_rock_006.modifiers.new('Displace.001', 'DISPLACE')
_m.mid_level = 0.0
_m.strength = 1.209
_m = ob_rock_006.modifiers.new('Displace.002', 'DISPLACE')
_m.strength = 0.04933
_m = ob_rock_006.modifiers.new('Displace.003', 'DISPLACE')
_m.strength = 0.0133
_m = ob_rock_006.modifiers.new('Auto Smooth', 'NODES')
_m.node_group = ng_auto_smooth
_gi = [s.identifier for s in ng_auto_smooth.interface.items_tree if s.item_type == 'SOCKET' and s.in_out == 'INPUT']
_m[_gi[1]] = 0.5236  # Angle
ob_rock.location = (0.0, 0.0, 0.0)
ob_rock.lineart.crease_threshold = 0.0
_m = ob_rock.modifiers.new('Subsurf', 'SUBSURF')
_m.uv_smooth = 'PRESERVE_CORNERS'
_m.levels = 2
_m = ob_rock.modifiers.new('Subsurf.001', 'SUBSURF')
_m.uv_smooth = 'PRESERVE_CORNERS'
_m.levels = 2
_m = ob_rock.modifiers.new('Displace', 'DISPLACE')
_m.mid_level = 0.0
_m.strength = 0.006817
_m = ob_rock.modifiers.new('Displace.001', 'DISPLACE')
_m.mid_level = 0.0
_m.strength = 0.7113
_m = ob_rock.modifiers.new('Displace.002', 'DISPLACE')
_m.strength = 0.04922
_m = ob_rock.modifiers.new('Displace.003', 'DISPLACE')
_m.strength = 0.009176
_m = ob_rock.modifiers.new('Auto Smooth', 'NODES')
_m.node_group = ng_auto_smooth
_gi = [s.identifier for s in ng_auto_smooth.interface.items_tree if s.item_type == 'SOCKET' and s.in_out == 'INPUT']
_m[_gi[1]] = 0.5236  # Angle
ob_rock_003.location = (0.0, 0.0, 0.0)
ob_rock_003.lineart.crease_threshold = 0.0
_m = ob_rock_003.modifiers.new('Subsurf', 'SUBSURF')
_m.uv_smooth = 'PRESERVE_CORNERS'
_m.levels = 2
_m = ob_rock_003.modifiers.new('Subsurf.001', 'SUBSURF')
_m.uv_smooth = 'PRESERVE_CORNERS'
_m.levels = 2
_m = ob_rock_003.modifiers.new('Displace', 'DISPLACE')
_m.mid_level = 0.0
_m.strength = 0.01067
_m = ob_rock_003.modifiers.new('Displace.001', 'DISPLACE')
_m.mid_level = 0.0
_m.strength = 0.6289
_m = ob_rock_003.modifiers.new('Displace.002', 'DISPLACE')
_m.strength = 0.06273
_m = ob_rock_003.modifiers.new('Displace.003', 'DISPLACE')
_m.strength = 0.02684
_m = ob_rock_003.modifiers.new('Auto Smooth', 'NODES')
_m.node_group = ng_auto_smooth
_gi = [s.identifier for s in ng_auto_smooth.interface.items_tree if s.item_type == 'SOCKET' and s.in_out == 'INPUT']
_m[_gi[1]] = 0.5236  # Angle
ob_rock_005.location = (0.0, 0.0, 0.0)
ob_rock_005.lineart.crease_threshold = 0.0
_m = ob_rock_005.modifiers.new('Subsurf', 'SUBSURF')
_m.uv_smooth = 'PRESERVE_CORNERS'
_m.levels = 2
_m = ob_rock_005.modifiers.new('Subsurf.001', 'SUBSURF')
_m.uv_smooth = 'PRESERVE_CORNERS'
_m.levels = 2
_m = ob_rock_005.modifiers.new('Displace', 'DISPLACE')
_m.mid_level = 0.0
_m.strength = 0.01094
_m = ob_rock_005.modifiers.new('Displace.001', 'DISPLACE')
_m.mid_level = 0.0
_m.strength = 0.6097
_m = ob_rock_005.modifiers.new('Displace.002', 'DISPLACE')
_m.strength = 0.03749
_m = ob_rock_005.modifiers.new('Displace.003', 'DISPLACE')
_m.strength = 0.03973
_m = ob_rock_005.modifiers.new('Auto Smooth', 'NODES')
_m.node_group = ng_auto_smooth
_gi = [s.identifier for s in ng_auto_smooth.interface.items_tree if s.item_type == 'SOCKET' and s.in_out == 'INPUT']
_m[_gi[1]] = 0.5236  # Angle
ob_rock_001.location = (0.0, 0.0, 0.0)
ob_rock_001.lineart.crease_threshold = 0.0
_m = ob_rock_001.modifiers.new('Subsurf', 'SUBSURF')
_m.uv_smooth = 'PRESERVE_CORNERS'
_m.levels = 2
_m = ob_rock_001.modifiers.new('Subsurf.001', 'SUBSURF')
_m.uv_smooth = 'PRESERVE_CORNERS'
_m.levels = 2
_m = ob_rock_001.modifiers.new('Displace', 'DISPLACE')
_m.mid_level = 0.0
_m.strength = 0.006329
_m = ob_rock_001.modifiers.new('Displace.001', 'DISPLACE')
_m.mid_level = 0.0
_m.strength = 1.018
_m = ob_rock_001.modifiers.new('Displace.002', 'DISPLACE')
_m.strength = 0.04974
_m = ob_rock_001.modifiers.new('Displace.003', 'DISPLACE')
_m.strength = 0.02225
_m = ob_rock_001.modifiers.new('Auto Smooth', 'NODES')
_m.node_group = ng_auto_smooth
_gi = [s.identifier for s in ng_auto_smooth.interface.items_tree if s.item_type == 'SOCKET' and s.in_out == 'INPUT']
_m[_gi[1]] = 0.5236  # Angle
ob_rock_002.location = (0.0, 0.0, 0.0)
ob_rock_002.lineart.crease_threshold = 0.0
_m = ob_rock_002.modifiers.new('Subsurf', 'SUBSURF')
_m.uv_smooth = 'PRESERVE_CORNERS'
_m.levels = 2
_m = ob_rock_002.modifiers.new('Subsurf.001', 'SUBSURF')
_m.uv_smooth = 'PRESERVE_CORNERS'
_m.levels = 2
_m = ob_rock_002.modifiers.new('Displace', 'DISPLACE')
_m.mid_level = 0.0
_m.strength = 0.01036
_m = ob_rock_002.modifiers.new('Displace.001', 'DISPLACE')
_m.mid_level = 0.0
_m.strength = 0.7736
_m = ob_rock_002.modifiers.new('Displace.002', 'DISPLACE')
_m.strength = 0.04977
_m = ob_rock_002.modifiers.new('Displace.003', 'DISPLACE')
_m.strength = 0.02485
_m = ob_rock_002.modifiers.new('Auto Smooth', 'NODES')
_m.node_group = ng_auto_smooth
_gi = [s.identifier for s in ng_auto_smooth.interface.items_tree if s.item_type == 'SOCKET' and s.in_out == 'INPUT']
_m[_gi[1]] = 0.5236  # Angle

# ---- collection membership
scene.collection.objects.link(ob_plane)
col_woodshack.objects.link(ob_cube_001)
col_woodshack.objects.link(ob_cube_003)
col_woodshack.objects.link(ob_cube_004)
col_woodshack.objects.link(ob_cube_005)
col_woodshack.objects.link(ob_cylinder)
col_woodshack.objects.link(ob_cylinder_001)
col_woodshack.objects.link(ob_cylinder_003)
col_woodshack.objects.link(ob_cylinder_004)
col_woodshack.objects.link(ob_cylinder_002)
col_bools.objects.link(ob_cube_006)
col_bools.objects.link(ob_cube)
col_bounds.objects.link(ob_bound)
col_ironmine.objects.link(ob_cube_002)
col_ironmine.objects.link(ob_cylinder_005)
col_ironmine.objects.link(ob_cylinder_006)
col_ironmine.objects.link(ob_cylinder_007)
col_rocks.objects.link(ob_rock_004)
col_rocks.objects.link(ob_rock_006)
col_rocks.objects.link(ob_rock)
col_rocks.objects.link(ob_rock_003)
col_rocks.objects.link(ob_rock_005)
col_rocks.objects.link(ob_rock_001)
col_rocks.objects.link(ob_rock_002)

# ---- scene / render settings (as saved in the file)
scene.frame_start = 1; scene.frame_end = 250; scene.frame_set(1)
scene.render.engine = 'BLENDER_EEVEE_NEXT'
scene.cycles.use_denoising = False
scene.cycles.samples = 128
scene.cycles.sampling_pattern = 'TABULATED_SOBOL'
scene.cycles.use_adaptive_sampling = False
scene.cycles.use_light_tree = False
scene.view_settings.view_transform = 'Filmic'
bpy.context.view_layer.update()

# ---- added for rendering (the .blend has no active camera and no usable light): camera, sun
cam_auto = bpy.data.cameras.new('AutoCamera')
cam_auto.lens = 50.0
cam_auto.sensor_width = 36.0
cam_auto.clip_end = 1000.0
ob_auto_camera = bpy.data.objects.new('AutoCamera', cam_auto)
scene.collection.objects.link(ob_auto_camera)
ob_auto_camera.location = (10.5503, -12.3623, 10.8864)
ob_auto_camera.rotation_euler = (1.09748, -7.21219e-08, 0.694738)
scene.camera = ob_auto_camera
light_auto_sun = bpy.data.lights.new('AutoSun', 'SUN')
light_auto_sun.energy = 3.0
light_auto_sun.angle = 0.0523599
ob_auto_sun = bpy.data.objects.new('AutoSun', light_auto_sun)
scene.collection.objects.link(ob_auto_sun)
ob_auto_sun.rotation_euler = (0.872665, 0.174533, 0.523599)
bpy.context.view_layer.update()
